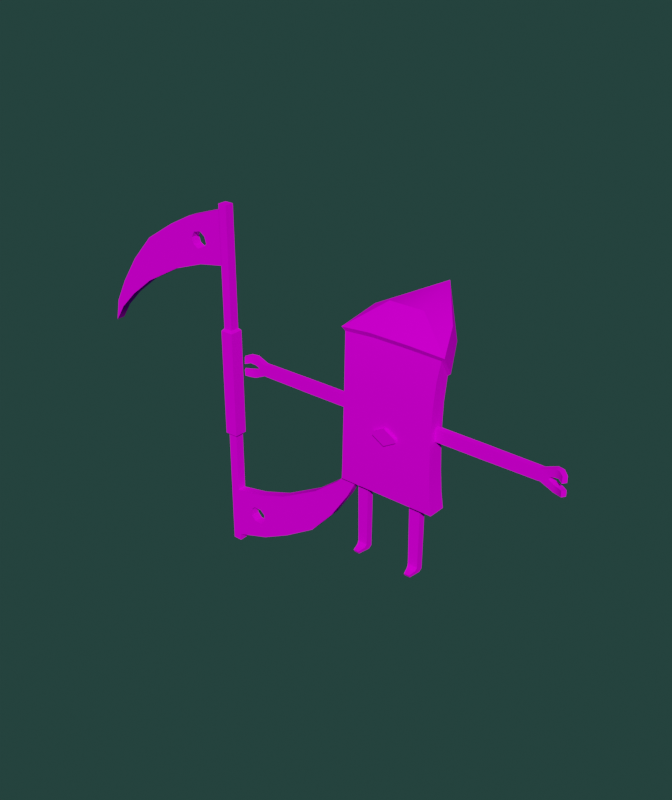 # Source: Wind_5_B.blend  (saved by Blender 4.3.34; exported with 4.5.12 LTS)
import bpy
from mathutils import Matrix  # noqa: F401  (used for matrix-valued properties, if any)

bpy.ops.wm.read_factory_settings(use_empty=True)
scene = bpy.context.scene
scene.name = 'Scene'

# ---- collections
col_wind_5_b = bpy.data.collections.new('Wind_5_B'); scene.collection.children.link(col_wind_5_b)

# ---- images (referenced by path relative to the original .blend; pixels are not part of the script)
import os
ASSET_DIR = os.environ.get("B2B_ASSET_DIR", "")  # directory of the original .blend (textures are referenced by path, not embedded)
HERE = os.path.dirname(os.path.abspath(__file__))  # packed textures are extracted next to this script under _unpacked/

def load_image(name, relpath, width, height, colorspace="sRGB"):
    """Load a texture the original file referenced (path relative to the .blend, or extracted next to this script)."""
    p = next((c for c in (os.path.join(HERE, relpath), os.path.join(ASSET_DIR, relpath)) if relpath and os.path.exists(c)), "")
    if p:
        img = bpy.data.images.load(p, check_existing=True)
        img.name = name
    else:  # same state as the original file: an image datablock whose file is absent (Cycles renders it pink)
        img = bpy.data.images.new(name, width, height)
        img.source = "FILE"
        img.filepath = "//" + (relpath or name)
    img.colorspace_settings.name = colorspace
    return img
img_wind_5_b = load_image('Wind_5_B', 'Wind_5_B.png', 1024, 1024, 'sRGB')

# ---- materials (node trees are filled in below, after node groups)
mat_wind_5_b = bpy.data.materials.new('Wind_5_B')

# ---- node groups
ng_smooth_by_angle_001 = bpy.data.node_groups.new('Smooth by Angle.001', 'GeometryNodeTree')
_s = ng_smooth_by_angle_001.interface.new_socket(name='Mesh', in_out='OUTPUT', socket_type='NodeSocketGeometry')
_s = ng_smooth_by_angle_001.interface.new_socket(name='Mesh', in_out='INPUT', socket_type='NodeSocketGeometry')
_s = ng_smooth_by_angle_001.interface.new_socket(name='Angle', in_out='INPUT', socket_type='NodeSocketFloat')
_s.subtype = 'ANGLE'
_s.default_value = 0.5236
_s.min_value = 0.0
_s.max_value = 3.142
_s.description = 'Maximum face angle for smooth edges'
_s = ng_smooth_by_angle_001.interface.new_socket(name='Ignore Sharpness', in_out='INPUT', socket_type='NodeSocketBool')
_s.force_non_field = True
ng_smooth_by_angle_001.description = 'Set the sharpness of mesh edges based on the angle between the neighboring faces'
ng_smooth_by_angle_001.is_modifier = True
_N = ng_smooth_by_angle_001.nodes; _L = ng_smooth_by_angle_001.links
n0 = _N.new('GeometryNodeSetShadeSmooth'); n0.name = 'Set Shade Smooth'; n0.location = (120, -80)
n0.domain = 'EDGE'
n1 = _N.new('GeometryNodeSetShadeSmooth'); n1.name = 'Set Shade Smooth.001'; n1.location = (300, -80)
n2 = _N.new('NodeGroupOutput'); n2.name = 'Group Output'; n2.location = (480, -80)
n3 = _N.new('GeometryNodeInputMeshEdgeAngle'); n3.name = 'Edge Angle'; n3.location = (-440, -240)
n4 = _N.new('NodeGroupInput'); n4.name = 'Group Input'; n4.location = (-80, -80)
n5 = _N.new('GeometryNodeInputEdgeSmooth'); n5.name = 'Is Edge Smooth'; n5.location = (-260, -120)
n6 = _N.new('GeometryNodeInputShadeSmooth'); n6.name = 'Is Shade Smooth'; n6.location = (-440, -397)
n7 = _N.new('FunctionNodeCompare'); n7.name = 'Compare'; n7.location = (-260, -260)
n7.operation = 'LESS_EQUAL'
n7.inputs[6].default_value = (0.0, 0.0, 0.0, 0.0)
n7.inputs[7].default_value = (0.0, 0.0, 0.0, 0.0)
n8 = _N.new('FunctionNodeBooleanMath'); n8.name = 'Boolean Math.001'; n8.location = (-80, -260)
n9 = _N.new('NodeGroupInput'); n9.name = 'Group Input.001'; n9.location = (-440, -329)
n10 = _N.new('NodeGroupInput'); n10.name = 'Group Input.002'; n10.location = (-259, -189)
n11 = _N.new('FunctionNodeBooleanMath'); n11.name = 'Boolean Math'; n11.location = (-80, -149)
n11.operation = 'OR'
n12 = _N.new('FunctionNodeBooleanMath'); n12.name = 'Boolean Math.002'; n12.location = (-260, -380)
n12.operation = 'OR'
n13 = _N.new('NodeGroupInput'); n13.name = 'Group Input.003'; n13.location = (-440, -460)
_L.new(n3.outputs[0], n7.inputs[0])
_L.new(n1.outputs[0], n2.inputs[0])
_L.new(n9.outputs[1], n7.inputs[1])
_L.new(n7.outputs[0], n8.inputs[0])
_L.new(n4.outputs[0], n0.inputs[0])
_L.new(n0.outputs[0], n1.inputs[0])
_L.new(n8.outputs[0], n0.inputs[2])
_L.new(n10.outputs[2], n11.inputs[1])
_L.new(n5.outputs[0], n11.inputs[0])
_L.new(n11.outputs[0], n0.inputs[1])
_L.new(n13.outputs[2], n12.inputs[1])
_L.new(n6.outputs[0], n12.inputs[0])
_L.new(n12.outputs[0], n8.inputs[1])
n2.is_active_output = True

# ---- material node trees
mat_wind_5_b.use_nodes = True; mat_wind_5_b.node_tree.nodes.clear()
_N = mat_wind_5_b.node_tree.nodes; _L = mat_wind_5_b.node_tree.links
n0 = _N.new('ShaderNodeBsdfPrincipled'); n0.name = 'Principled BSDF'; n0.location = (10, 300)
n0.distribution = 'GGX'
n0.subsurface_method = 'RANDOM_WALK_SKIN'
n0.inputs[3].default_value = 1.45
n0.inputs[13].default_value = 0.0
n0.inputs[27].default_value = (0.0, 0.0, 0.0, 1.0)
n1 = _N.new('ShaderNodeOutputMaterial'); n1.name = 'Material Output'; n1.location = (300, 300)
n2 = _N.new('ShaderNodeTexImage'); n2.name = 'Image Texture.001'; n2.location = (-621, 213)
n2.image = img_wind_5_b
_L.new(n0.outputs[0], n1.inputs[0])
_L.new(n2.outputs[0], n0.inputs[0])
n1.is_active_output = True

# ---- world
world_world = bpy.data.worlds.new('World'); scene.world = world_world
world_world.use_nodes = True; world_world.node_tree.nodes.clear()
_N = world_world.node_tree.nodes; _L = world_world.node_tree.links
n0 = _N.new('ShaderNodeOutputWorld'); n0.name = 'World Output'; n0.location = (300, 300)
n1 = _N.new('ShaderNodeBackground'); n1.name = 'Background'; n1.location = (10, 300)
n1.inputs[0].default_value = (0.01692, 0.04644, 0.04033, 1.0)
_L.new(n1.outputs[0], n0.inputs[0])
n0.is_active_output = True
world_world.color = (0.05088, 0.05088, 0.05088)
world_world.use_sun_shadow = False
world_world.sun_shadow_jitter_overblur = 0.0

# ---- meshes
me_wind_5_b = bpy.data.meshes.new('Wind_5_B')
me_wind_5_b.from_pydata([(6.635, -2.641, 0.05422), (7.986, -2.595, 0.05422), (5.9, 1.147, 9.306), (5.881, 1.147, 10.76), (8.558, 1.244, 10.76), (8.539, 1.243, 9.306), (8.452, 1.24, 0.7622), (8.371, 0.5262, 0.05422), (6.114, 0.4496, 0.05422), (5.987, 1.15, 0.7622), (8.568, -0.576, 10.96), (6.648, -3.017, 0.7079), (7.976, -2.973, 0.7079), (5.91, -0.6729, 9.107), (8.544, -0.5769, 9.107), (5.886, -0.6738, 10.96), (6.153, -1.19, 1.119), (8.345, -1.126, 1.119), (5.994, -0.6698, 1.785), (8.459, -0.58, 1.785), (8.556, -0.5764, 10.03), (5.898, -0.6734, 10.03), (8.548, 1.244, 10.01), (5.891, 1.147, 10.01), (-6.635, -2.641, 0.05422), (-7.986, -2.595, 0.05422), (-5.9, 1.147, 9.306), (-5.881, 1.147, 10.76), (-8.558, 1.244, 10.76), (-8.539, 1.243, 9.306), (-8.452, 1.24, 0.7622), (-8.371, 0.5262, 0.05422), (-6.114, 0.4496, 0.05422), (-5.987, 1.15, 0.7622), (-8.568, -0.576, 10.96), (-6.648, -3.017, 0.7079), (-7.976, -2.973, 0.7079), (-5.91, -0.6729, 9.107), (-8.544, -0.5769, 9.107), (-5.886, -0.6738, 10.96), (-6.153, -1.19, 1.119), (-8.345, -1.126, 1.119), (-5.994, -0.6698, 1.785), (-8.459, -0.58, 1.785), (-8.556, -0.5764, 10.03), (-5.898, -0.6734, 10.03), (-8.548, 1.244, 10.01), (-5.891, 1.147, 10.01), (-12.36, 2.398, 18.05), (12.6, 2.41, 18.05), (12.57, -0.7797, 54.59), (-4.96, -0.5943, 54.72), (-12.35, -2.083, 18.06), (4.504, -2.083, 18.05), (12.56, -2.083, 18.05), (-4.905, -2.083, 18.06), (12.09, 2.485, 49.99), (-12.52, -0.7951, 54.32), (4.494, 1.855, 33.33), (4.49, 1.87, 38.75), (-4.922, 1.855, 33.31), (-4.904, 2.388, 18.05), (4.493, -2.345, 33.38), (-4.923, -2.345, 33.35), (4.461, -0.7808, 54.79), (4.508, 2.39, 18.05), (12.07, -1.459, 50.1), (-12.07, -1.459, 50.09), (4.479, -2.164, 38.74), (4.459, -1.459, 50.1), (-4.927, -1.459, 50.11), (-4.926, -2.164, 38.75), (-4.928, 2.513, 49.99), (-12.07, 2.497, 49.97), (-9.988, 8.94, 54.83), (4.485, 2.473, 50.09), (-4.923, 1.87, 38.74), (9.78, 8.895, 54.93), (-11.72, 1.87, 38.74), (-11.74, 1.855, 33.36), (-11.72, -2.164, 38.78), (-11.74, -2.345, 33.37), (11.72, 1.87, 38.76), (11.77, 1.855, 33.45), (11.76, -2.345, 33.48), (11.71, -2.164, 38.82), (-11.78, 2.014, 44.03), (-4.927, -1.957, 44.03), (4.468, -1.957, 44.03), (-11.78, -1.957, 44.1), (11.76, -1.957, 44.05), (11.77, 2.014, 43.96), (4.487, 2.014, 43.97), (-4.925, 2.014, 43.95), (11.9, 1.982, 27.71), (12.16, 2.162, 22.37), (12.15, -2.28, 22.37), (11.9, -2.375, 27.72), (-4.915, -2.375, 27.69), (-4.908, -2.28, 22.39), (-11.84, -2.375, 27.7), (-12.03, -2.28, 22.39), (4.511, -2.28, 22.39), (4.505, -2.375, 27.7), (-12.04, 2.162, 22.41), (-11.84, 1.982, 27.71), (4.497, 1.982, 27.7), (4.501, 2.162, 22.39), (-4.918, 2.162, 22.42), (-4.921, 1.982, 27.7), (8.623, 1.193, 17.97), (5.816, 1.096, 17.97), (8.629, -0.6203, 17.97), (5.825, -0.7193, 17.97), (-8.623, 1.193, 17.97), (-5.816, 1.096, 17.97), (-8.629, -0.6203, 17.97), (-5.825, -0.7193, 17.97), (-11.61, 0.7673, 38.69), (-37.08, -0.6288, 35.79), (-26.49, -0.6288, 35.67), (-37.08, -0.6288, 38.54), (-26.49, -0.6288, 38.65), (-38.94, -0.6288, 37.44), (-38.94, -0.6288, 36.88), (-39.98, -0.6288, 39.72), (-39.98, -0.6288, 37.8), (-40.05, -0.6288, 34.44), (-40.05, -0.6288, 36.21), (-42.37, -1.689, 39.43), (-42.37, -1.781, 37.82), (-42.44, -1.694, 34.72), (-42.44, -1.786, 36.21), (-37.13, 0.7673, 38.54), (-26.54, 0.7673, 38.65), (-26.54, 0.7673, 35.67), (-37.13, 0.7673, 35.79), (-38.99, 0.7673, 37.44), (-38.99, 0.7673, 36.88), (-40.08, 0.7673, 39.72), (-40.08, 0.7673, 37.8), (-40.16, 0.7673, 36.21), (-40.16, 0.7673, 34.44), (-43.03, -0.8805, 39.37), (-43.03, -0.8805, 37.85), (-43.1, -0.8805, 36.18), (-43.1, -0.8805, 34.77), (-11.57, -0.6288, 38.68), (-11.57, -0.6288, 35.64), (-11.61, 0.7673, 35.64), (-24.2, -0.6288, 35.64), (-24.2, -0.6288, 38.68), (-24.24, 0.7673, 38.68), (-24.24, 0.7673, 35.64), (-41.19, -0.9243, 39.86), (-41.19, -0.9701, 38.09), (-41.7, 0.2418, 39.83), (-41.7, 0.2418, 38.11), (-41.26, -0.9746, 36.01), (-41.26, -0.9288, 34.38), (-41.78, 0.2418, 35.99), (-41.78, 0.2418, 34.41), (-25.34, -0.6288, 35.66), (-25.39, 0.7673, 35.66), (-25.34, -0.6288, 38.67), (-25.39, 0.7673, 38.67), (-36.36, -0.6288, 38.59), (-36.36, -0.6288, 35.73), (-36.41, 0.7673, 38.59), (-36.41, 0.7673, 35.73), (11.61, 0.7673, 38.69), (37.08, -0.6288, 35.79), (26.49, -0.6288, 35.67), (37.08, -0.6288, 38.54), (26.49, -0.6288, 38.65), (38.94, -0.6288, 37.44), (38.94, -0.6288, 36.88), (39.98, -0.6288, 39.72), (39.98, -0.6288, 37.8), (40.05, -0.6288, 34.44), (40.05, -0.6288, 36.21), (42.37, -1.689, 39.43), (42.37, -1.781, 37.82), (42.44, -1.694, 34.72), (42.44, -1.786, 36.21), (37.13, 0.7673, 38.54), (26.54, 0.7673, 38.65), (26.54, 0.7673, 35.67), (37.13, 0.7673, 35.79), (38.99, 0.7673, 37.44), (38.99, 0.7673, 36.88), (40.08, 0.7673, 39.72), (40.08, 0.7673, 37.8), (40.16, 0.7673, 36.21), (40.16, 0.7673, 34.44), (43.03, -0.8805, 39.37), (43.03, -0.8805, 37.85), (43.1, -0.8805, 36.18), (43.1, -0.8805, 34.77), (11.57, -0.6288, 38.68), (11.57, -0.6288, 35.64), (11.61, 0.7673, 35.64), (24.2, -0.6288, 35.64), (24.2, -0.6288, 38.68), (24.24, 0.7673, 38.68), (24.24, 0.7673, 35.64), (41.19, -0.9243, 39.86), (41.19, -0.9701, 38.09), (41.7, 0.2418, 39.83), (41.7, 0.2418, 38.11), (41.26, -0.9746, 36.01), (41.26, -0.9288, 34.38), (41.78, 0.2418, 35.99), (41.78, 0.2418, 34.41), (25.34, -0.6288, 35.66), (25.39, 0.7673, 35.66), (25.34, -0.6288, 38.67), (25.39, 0.7673, 38.67), (36.36, -0.6288, 38.59), (36.36, -0.6288, 35.73), (36.41, 0.7673, 38.59), (36.41, 0.7673, 35.73), (-3.062, -2.998, 33.09), (3.062, -2.998, 33.09), (-3.062, -2.998, 33.86), (3.062, -2.998, 33.86), (0.0, -2.303, 31.32), (0.0, -2.303, 35.63), (3.062, -2.303, 33.86), (3.062, -2.303, 33.09), (0.0, -2.998, 31.32), (0.0, -2.998, 35.63), (-3.062, -2.303, 33.09), (-3.062, -2.303, 33.86), (-3.062, 2.547, 33.86), (3.062, 2.547, 33.86), (-3.062, 2.547, 33.09), (3.062, 2.547, 33.09), (0.0, 1.852, 35.63), (0.0, 1.852, 31.32), (3.062, 1.852, 33.09), (3.062, 1.852, 33.86), (0.0, 2.547, 35.63), (0.0, 2.547, 31.32), (-3.062, 1.852, 33.86), (-3.062, 1.852, 33.09), (7.175, 6.62, 49.76), (-7.617, 6.684, 49.6), (-4.77, 4.457, 61.71), (4.272, 4.278, 61.78), (-0.2353, 20.19, 62.81), (-10.28, 6.613, 58.99), (10.06, 6.515, 59.24), (-5.547, -1.325, 56.0), (5.049, -1.535, 56.08), (-13.41, -1.036, 55.18), (-12.52, 2.976, 50.32), (12.53, 2.963, 50.35), (13.44, -1.026, 55.45), (4.645, 9.513, 53.89), (-5.977, 9.537, 53.84), (-6.96, 10.56, 41.53), (-1.267, 4.941, 49.55), (-0.1504, 4.988, 49.19), (-1.667, 2.624, 48.59), (0.04747, 4.194, 48.75), (-2.679, 3.647, 49.42), (-2.481, 2.854, 48.98), (-1.792, 3.328, 50.1), (-7.01, 5.638, 47.36), (-0.9113, 4.135, 50.18), (-3.416, 8.929, 47.68), (-0.5116, 7.637, 44.36), (0.01501, 3.521, 50.0), (-1.054, 2.542, 49.9), (-4.874, 3.642, 43.97), (-6.726, 3.922, 45.59), (-1.615, 2.759, 49.99), (-0.7954, 9.353, 46.13), (-0.1619, 4.09, 50.12), (7.254, 9.148, 43.09), (3.07, 2.786, 48.38), (-0.07796, 4.821, 47.62), (0.1653, 5.821, 48.27), (3.313, 3.786, 49.03), (1.177, 6.018, 48.95), (2.059, 2.588, 47.7), (1.11, 2.758, 49.9), (4.25, 3.335, 44.7), (0.181, 3.78, 49.91), (0.6701, 7.024, 44.55), (2.261, 8.697, 47.67), (0.9482, 4.476, 50.03), (1.877, 3.454, 50.02), (5.84, 5.008, 47.83), (5.688, 3.508, 46.29), (1.66, 2.922, 49.96), (0.8219, 8.523, 46.08), (0.3977, 4.312, 49.97), (-49.26, -1.242, -14.4), (-49.26, -1.242, 75.36), (-49.26, 1.06, -14.4), (-49.26, 1.06, 75.36), (-46.96, -1.242, -14.4), (-46.96, -1.242, 75.36), (-46.96, 1.06, -14.4), (-46.96, 1.06, 75.36), (-49.78, -1.763, 16.73), (-49.78, -1.763, 44.22), (-46.44, -1.763, 44.22), (-46.44, -1.763, 16.73), (-49.26, -1.242, 44.78), (-49.26, -1.242, 16.18), (-49.26, 1.06, 16.18), (-49.26, 1.06, 44.78), (-46.96, 1.06, 16.18), (-46.96, 1.06, 44.78), (-46.96, -1.242, 16.18), (-46.96, -1.242, 44.78), (-46.44, 1.581, 16.73), (-46.44, 1.581, 44.22), (-49.78, 1.581, 16.73), (-49.78, 1.581, 44.22), (-58.19, -1.242, 63.79), (-54.4, 1.06, 66.49), (-53.94, 1.06, 64.88), (-53.94, -1.242, 64.88), (-54.4, -1.242, 66.49), (-56.11, -1.242, 59.36), (-49.22, 1.06, 66.96), (-49.22, -1.242, 66.96), (-64.77, 1.06, 56.29), (-64.77, -1.242, 56.29), (-65.61, -1.242, 67.21), (-65.61, 1.06, 67.21), (-49.22, 1.06, 60.58), (-49.22, 1.06, 73.91), (-49.22, -1.242, 60.58), (-49.22, -1.242, 73.91), (-57.93, -1.242, 66.95), (-57.93, 1.06, 66.95), (-79.98, 1.06, 55.2), (-79.98, -1.242, 55.2), (-89.05, 1.06, 36.41), (-87.9, 1.06, 42.09), (-89.05, -1.242, 36.41), (-87.9, -1.242, 42.09), (-74.97, 1.06, 50.66), (-41.68, -1.242, -2.28), (-84.72, 1.06, 48.14), (-74.97, -1.242, 50.66), (-84.72, -1.242, 48.14), (-56.78, 1.06, 63.04), (-73.86, 1.06, 62.0), (-56.78, -1.242, 63.04), (-73.86, -1.242, 62.0), (-55.81, 1.06, 67.46), (-55.81, -1.242, 67.46), (-54.67, 1.06, 63.59), (-41.68, 1.06, -2.28), (-54.67, -1.242, 63.59), (-41.42, -1.242, -6.298), (-41.42, 1.06, -6.298), (-22.32, -1.242, -0.7175), (-39.5, -1.242, -2.169), (-22.32, 1.06, -0.7175), (-39.5, 1.06, -2.169), (-11.31, -1.242, 13.36), (-21.21, -1.242, 10.62), (-11.31, 1.06, 13.36), (-21.21, 1.06, 10.62), (-8.277, -1.242, 19.2), (-7.129, -1.242, 24.87), (-8.277, 1.06, 19.2), (-7.129, 1.06, 24.87), (-16.2, -1.242, 6.08), (-16.2, 1.06, 6.08), (-39.24, 1.06, -6.228), (-39.24, -1.242, -6.228), (-46.96, -1.242, -12.63), (-46.96, -1.242, 0.7022), (-46.96, 1.06, -12.63), (-46.96, 1.06, 0.7022), (-30.58, 1.06, -5.929), (-30.58, -1.242, -5.929), (-31.41, -1.242, 4.993), (-31.41, 1.06, 4.993), (-46.96, -1.242, -5.058), (-46.96, 1.06, -5.058), (-39.38, -1.242, 2.219), (-42.6, -1.242, -5.069), (-42.66, -1.242, -3.391), (-42.66, 1.06, -3.391), (-42.6, 1.06, -5.069), (-38.27, -1.242, -3.179), (-38.24, -1.242, -4.864), (-38.24, 1.06, -4.864), (-38.27, 1.06, -3.179), (-39.38, 1.06, 2.219), (-38.12, 1.06, -9.773), (-38.12, -1.242, -9.773), (-14.44, 1.06, 15.95), (-14.44, -1.242, 15.95), (-58.64, -1.242, 65.42), (-58.64, 1.06, 65.42), (-58.19, 1.06, 63.79), (-56.11, 1.06, 59.36), (-59.28, 1.06, 70.49), (-59.28, -1.242, 70.49), (-81.54, 1.06, 45.5), (-81.54, -1.242, 45.5), (-86.22, -1.242, 40.78), (-86.22, 1.06, 40.78), (-9.953, -1.242, 20.38), (-9.953, 1.06, 20.38), (-49.78, 1.581, 23.99), (-49.78, 1.581, 23.21), (-49.78, 1.581, 30.87), (-49.78, 1.581, 30.08), (-49.78, 1.581, 37.74), (-49.78, 1.581, 36.96), (-46.44, 1.581, 23.99), (-46.44, 1.581, 23.21), (-46.44, 1.581, 30.87), (-46.44, 1.581, 30.08), (-46.44, 1.581, 37.74), (-46.44, 1.581, 36.96), (-46.44, -1.763, 23.99), (-46.44, -1.763, 23.21), (-46.44, -1.763, 30.87), (-46.44, -1.763, 30.08), (-46.44, -1.763, 37.74), (-46.44, -1.763, 36.96), (-49.78, -1.763, 36.96), (-49.78, -1.763, 37.74), (-49.78, -1.763, 30.08), (-49.78, -1.763, 30.87), (-49.78, -1.763, 23.21), (-49.78, -1.763, 23.99)], [], [(2, 5, 6, 9), (111, 110, 4, 3), (20, 10, 15, 21), (17, 19, 18, 16), (7, 1, 0, 8), (14, 20, 21, 13), (13, 18, 19, 14), (113, 15, 10, 112), (17, 16, 11, 12), (23, 3, 4, 22), (2, 23, 22, 5), (4, 10, 20, 22), (8, 9, 6, 7), (1, 12, 11, 0), (7, 17, 12, 1), (6, 19, 17, 7), (5, 14, 19, 6), (22, 20, 14, 5), (110, 112, 10, 4), (21, 15, 3, 23), (9, 18, 13, 2), (2, 13, 21, 23), (8, 16, 18, 9), (0, 11, 16, 8), (26, 33, 30, 29), (115, 27, 28, 114), (44, 45, 39, 34), (41, 40, 42, 43), (31, 32, 24, 25), (38, 37, 45, 44), (37, 38, 43, 42), (117, 116, 34, 39), (41, 36, 35, 40), (47, 46, 28, 27), (26, 29, 46, 47), (28, 46, 44, 34), (32, 31, 30, 33), (25, 24, 35, 36), (31, 25, 36, 41), (30, 31, 41, 43), (29, 30, 43, 38), (46, 29, 38, 44), (114, 28, 34, 116), (45, 47, 27, 39), (33, 26, 37, 42), (26, 47, 45, 37), (32, 33, 42, 40), (24, 32, 40, 35), (93, 76, 78, 86), (92, 93, 72, 75), (92, 75, 56, 91), (58, 106, 109, 60), (85, 68, 62, 84), (98, 103, 62, 63), (63, 71, 80, 81), (96, 54, 49, 95), (58, 59, 82, 83), (69, 64, 51, 70), (48, 104, 108, 61), (55, 53, 102, 99), (79, 105, 100, 81), (62, 68, 71, 63), (108, 107, 65, 61), (99, 101, 52, 55), (62, 103, 97, 84), (63, 81, 100, 98), (87, 88, 69, 70), (89, 87, 70, 67), (88, 90, 66, 69), (50, 64, 69, 66), (60, 76, 59, 58), (49, 65, 107, 95), (76, 60, 79, 78), (67, 57, 73), (86, 89, 67, 73), (104, 48, 52, 101), (109, 105, 79, 60), (49, 54, 53, 65), (55, 61, 65, 53), (102, 53, 54, 96), (56, 50, 66), (90, 85, 82, 91), (94, 106, 58, 83), (82, 85, 84, 83), (79, 81, 80, 78), (51, 57, 67, 70), (66, 90, 91, 56), (78, 80, 89, 86), (68, 85, 90, 88), (80, 71, 87, 89), (71, 68, 88, 87), (59, 92, 91, 82), (59, 76, 93, 92), (72, 93, 86, 73), (107, 108, 109, 106), (108, 104, 105, 109), (95, 107, 106, 94), (103, 98, 99, 102), (97, 103, 102, 96), (98, 100, 101, 99), (104, 101, 100, 105), (96, 95, 94, 97), (94, 83, 84, 97), (61, 55, 52, 48), (3, 15, 113, 111), (27, 115, 117, 39), (111, 113, 112, 110), (121, 123, 124, 119), (167, 120, 122, 166), (121, 125, 126, 123), (124, 128, 127, 119), (159, 158, 132, 131), (155, 154, 129, 130), (133, 136, 138, 137), (169, 168, 134, 135), (147, 151, 150, 148), (133, 137, 140, 139), (138, 136, 142, 141), (161, 146, 145, 160), (157, 144, 143, 156), (163, 135, 134, 165), (164, 122, 120, 162), (149, 153, 152, 118), (162, 163, 153, 150), (167, 169, 135, 120), (119, 127, 142, 136), (159, 131, 146, 161), (131, 132, 145, 146), (158, 128, 141, 160), (128, 124, 138, 141), (123, 137, 138, 124), (123, 126, 140, 137), (155, 130, 144, 157), (130, 129, 143, 144), (154, 125, 139, 156), (125, 121, 133, 139), (166, 168, 133, 121), (164, 165, 134, 122), (153, 149, 148, 150), (129, 154, 156, 143), (126, 155, 157, 140), (140, 157, 156, 139), (126, 125, 154, 155), (132, 158, 160, 145), (127, 159, 161, 142), (142, 161, 160, 141), (127, 128, 158, 159), (151, 152, 165, 164), (120, 135, 163, 162), (151, 164, 162, 150), (153, 163, 165, 152), (118, 152, 151, 147), (122, 134, 168, 166), (119, 136, 169, 167), (136, 133, 168, 169), (119, 167, 166, 121), (173, 171, 176, 175), (219, 218, 174, 172), (173, 175, 178, 177), (176, 171, 179, 180), (211, 183, 184, 210), (207, 182, 181, 206), (185, 189, 190, 188), (221, 187, 186, 220), (200, 202, 203, 199), (185, 191, 192, 189), (190, 193, 194, 188), (213, 212, 197, 198), (209, 208, 195, 196), (215, 217, 186, 187), (216, 214, 172, 174), (170, 204, 205, 201), (214, 202, 205, 215), (219, 172, 187, 221), (171, 188, 194, 179), (211, 213, 198, 183), (183, 198, 197, 184), (210, 212, 193, 180), (180, 193, 190, 176), (175, 176, 190, 189), (175, 189, 192, 178), (207, 209, 196, 182), (182, 196, 195, 181), (206, 208, 191, 177), (177, 191, 185, 173), (218, 173, 185, 220), (216, 174, 186, 217), (200, 201, 205, 202), (181, 195, 208, 206), (178, 192, 209, 207), (192, 191, 208, 209), (178, 207, 206, 177), (184, 197, 212, 210), (179, 194, 213, 211), (194, 193, 212, 213), (179, 211, 210, 180), (203, 216, 217, 204), (172, 214, 215, 187), (203, 202, 214, 216), (205, 204, 217, 215), (199, 203, 204, 170), (174, 218, 220, 186), (171, 219, 221, 188), (188, 221, 220, 185), (171, 173, 218, 219), (227, 233, 232, 226), (228, 227, 226, 229), (225, 223, 230, 231), (231, 230, 222, 224), (231, 224, 233, 227), (222, 230, 226, 232), (230, 223, 229, 226), (223, 225, 228, 229), (225, 231, 227, 228), (224, 222, 232, 233), (239, 245, 244, 238), (240, 239, 238, 241), (237, 235, 242, 243), (243, 242, 234, 236), (243, 236, 245, 239), (234, 242, 238, 244), (242, 235, 241, 238), (235, 237, 240, 241), (237, 243, 239, 240), (236, 234, 244, 245), (253, 254, 249, 248), (75, 72, 247, 246), (248, 249, 250), (251, 248, 250), (252, 77, 250), (249, 252, 250), (74, 251, 250), (258, 257, 77, 252), (256, 255, 251, 74), (247, 74, 260), (250, 260, 74), (51, 64, 254, 253), (57, 51, 253, 255), (73, 57, 255, 256), (50, 56, 257, 258), (64, 50, 258, 254), (254, 258, 249), (255, 248, 251), (73, 256, 247, 72), (56, 75, 246, 257), (257, 246, 77), (74, 247, 256), (260, 250, 259), (259, 250, 77), (260, 259, 246, 247), (246, 259, 77), (261, 276, 269), (261, 278, 272), (261, 269, 271), (261, 272, 275), (270, 279, 263, 262), (261, 275, 276), (261, 271, 278), (267, 266, 269, 276), (265, 264, 275, 272), (263, 265, 272, 278), (266, 262, 271, 269), (264, 267, 276, 275), (262, 263, 278, 271), (274, 277, 267, 264), (268, 270, 262, 266), (279, 273, 265, 263), (273, 274, 264, 265), (277, 268, 266, 267), (280, 295, 288), (280, 297, 291), (296, 287, 286, 281), (280, 288, 290), (292, 293, 284, 285), (298, 292, 285, 283), (287, 289, 282, 286), (293, 296, 281, 284), (280, 291, 294), (280, 294, 295), (280, 290, 297), (281, 286, 288, 295), (285, 284, 294, 291), (283, 285, 291, 297), (286, 282, 290, 288), (284, 281, 295, 294), (282, 283, 297, 290), (289, 298, 283, 282), (248, 255, 253), (249, 258, 252), (317, 312, 299, 303), (430, 435, 438, 427), (301, 305, 303, 299), (306, 302, 300, 304), (314, 302, 306, 316), (317, 315, 319, 310), (314, 316, 320, 322), (311, 314, 322, 308), (318, 311, 308, 309), (424, 430, 427, 421), (420, 426, 423, 417), (418, 424, 421, 415), (313, 312, 307, 321), (315, 313, 321, 319), (316, 318, 309, 320), (312, 317, 310, 307), (306, 304, 318, 316), (311, 300, 302, 314), (318, 304, 300, 311), (347, 350, 410, 409), (357, 356, 324, 327), (326, 327, 324, 325), (305, 315, 317, 303), (312, 313, 301, 299), (301, 313, 315, 305), (326, 325, 358, 360), (404, 403, 323, 405), (339, 357, 338, 408), (340, 404, 334, 407), (354, 328, 337, 360), (335, 337, 328, 406), (328, 354, 323, 332), (356, 340, 407, 336), (326, 330, 327), (324, 329, 325), (332, 323, 403, 333), (331, 334, 404, 405), (357, 327, 330, 338), (358, 325, 329, 335), (326, 360, 337, 330), (332, 333, 355), (334, 331, 353), (352, 358, 335, 406), (338, 336, 407, 408), (405, 323, 354, 352), (408, 333, 403, 339), (405, 352, 406, 331), (408, 407, 334, 333), (406, 328, 332, 331), (332, 355, 342, 350), (355, 353, 341, 342), (353, 331, 347, 341), (331, 332, 350, 347), (411, 346, 345), (412, 411, 345, 343), (344, 412, 343), (345, 346, 344, 343), (342, 341, 349, 351), (402, 367, 371, 413), (339, 340, 356, 357), (333, 334, 353, 355), (347, 409, 349, 341), (358, 352, 354, 360), (324, 356, 336, 329), (340, 339, 403, 404), (377, 378, 395, 396), (393, 362, 381, 388), (359, 366, 364, 348), (370, 401, 369, 376), (384, 383, 365, 363), (378, 377, 362, 361), (375, 376, 369, 367), (372, 371, 373, 374), (373, 414, 374), (414, 413, 372, 374), (413, 371, 372), (386, 385, 368, 370), (365, 386, 370, 376), (363, 365, 376, 375), (385, 363, 375, 368), (398, 389, 385, 386), (400, 399, 383, 384), (397, 366, 398, 386), (400, 384, 395, 378), (397, 394, 364, 366), (379, 381, 399, 400), (366, 359, 382, 398), (383, 386, 365), (385, 384, 363), (391, 348, 380, 387), (359, 392, 388, 382), (361, 390, 387, 379), (386, 383, 396, 397), (385, 394, 395, 384), (393, 388, 392), (391, 387, 390), (362, 377, 399, 381), (389, 364, 394, 385), (382, 380, 389, 398), (364, 389, 380, 348), (377, 396, 383, 399), (378, 361, 379, 400), (396, 395, 394, 397), (391, 392, 359, 348), (391, 390, 393, 392), (361, 362, 393, 390), (370, 368, 402, 401), (367, 402, 368, 375), (351, 410, 350, 342), (351, 349, 344, 346), (349, 409, 412, 344), (409, 410, 411, 412), (410, 351, 346, 411), (401, 402, 413, 414), (369, 401, 414, 373), (367, 369, 373, 371), (422, 428, 310, 319), (322, 320, 425, 419), (416, 422, 319, 321), (308, 322, 419, 434), (433, 420, 417, 436), (435, 418, 415, 438), (428, 437, 307, 310), (320, 309, 431, 425), (426, 432, 429, 423), (309, 308, 434, 431), (432, 433, 436, 429), (420, 433, 434, 419), (418, 435, 436, 417), (416, 437, 438, 415), (426, 420, 419, 425), (424, 418, 417, 423), (422, 416, 415, 421), (432, 426, 425, 431), (430, 424, 423, 429), (428, 422, 421, 427), (433, 432, 431, 434), (435, 430, 429, 436), (437, 428, 427, 438), (437, 416, 321, 307), (117, 115, 114, 116), (200, 199, 170, 201), (147, 148, 149, 118)])
me_wind_5_b.polygons.foreach_set('use_smooth', [True] * 432)
_uv = me_wind_5_b.uv_layers.new(name='UVMap')
_uv.uv.foreach_set('vector', [0.9724, 0.8245, 0.9461, 0.8236, 0.9546, 0.723, 0.9778, 0.722, 0.9712, 0.8946, 0.9438, 0.8939, 0.9456, 0.838, 0.9721, 0.8389, 0.9279, 0.8303, 0.9277, 0.8394, 0.9014, 0.8386, 0.9018, 0.8295, 0.9323, 0.7118, 0.9331, 0.7225, 0.902, 0.7198, 0.9041, 0.7096, 0.954, 0.7141, 0.9563, 0.6834, 0.9696, 0.6823, 0.9761, 0.7123, 0.9282, 0.8211, 0.9279, 0.8303, 0.9018, 0.8295, 0.9021, 0.8203, 0.9021, 0.8203, 0.902, 0.7198, 0.9331, 0.7225, 0.9282, 0.8211, 0.8988, 0.8925, 0.9014, 0.8386, 0.9277, 0.8394, 0.9261, 0.8936, 0.9323, 0.7118, 0.9041, 0.7096, 0.9137, 0.6921, 0.9249, 0.6919, 0.9722, 0.8314, 0.9721, 0.8389, 0.9456, 0.838, 0.9458, 0.8306, 0.9724, 0.8245, 0.9722, 0.8314, 0.9458, 0.8306, 0.9461, 0.8236, 0.9456, 0.838, 0.9277, 0.8394, 0.9279, 0.8303, 0.9458, 0.8306, 0.9761, 0.7123, 0.9778, 0.722, 0.9546, 0.723, 0.954, 0.7141, 0.925, 0.6855, 0.9249, 0.6919, 0.9137, 0.6921, 0.9136, 0.6857, 0.954, 0.7141, 0.9323, 0.7118, 0.9249, 0.6919, 0.9316, 0.6913, 0.9546, 0.723, 0.9331, 0.7225, 0.9323, 0.7118, 0.954, 0.7141, 0.9461, 0.8236, 0.9282, 0.8211, 0.9331, 0.7225, 0.9546, 0.723, 0.9458, 0.8306, 0.9279, 0.8303, 0.9282, 0.8211, 0.9461, 0.8236, 0.9438, 0.8939, 0.9261, 0.8936, 0.9277, 0.8394, 0.9456, 0.838, 0.9018, 0.8295, 0.9014, 0.8386, 0.8838, 0.836, 0.884, 0.8287, 0.8804, 0.7159, 0.902, 0.7198, 0.9021, 0.8203, 0.8842, 0.8219, 0.8842, 0.8219, 0.9021, 0.8203, 0.9018, 0.8295, 0.884, 0.8287, 0.8836, 0.7082, 0.9041, 0.7096, 0.902, 0.7198, 0.8804, 0.7159, 0.9077, 0.6906, 0.9137, 0.6921, 0.9041, 0.7096, 0.8836, 0.7082, 0.9479, 0.5813, 0.9533, 0.4816, 0.976, 0.4797, 0.9757, 0.581, 0.9477, 0.6532, 0.948, 0.596, 0.9757, 0.5961, 0.9759, 0.6533, 0.9035, 0.5887, 0.9298, 0.5888, 0.9299, 0.598, 0.9034, 0.5978, 0.9041, 0.4712, 0.9315, 0.4721, 0.9323, 0.4823, 0.902, 0.4814, 0.9733, 0.4694, 0.9519, 0.4732, 0.9506, 0.4429, 0.9635, 0.4407, 0.9036, 0.5796, 0.9297, 0.5795, 0.9298, 0.5888, 0.9035, 0.5887, 0.9297, 0.5795, 0.9036, 0.5796, 0.902, 0.4814, 0.9323, 0.4823, 0.9296, 0.6532, 0.9019, 0.6526, 0.9034, 0.5978, 0.9299, 0.598, 0.9041, 0.4712, 0.9134, 0.4528, 0.9241, 0.4542, 0.9315, 0.4721, 0.948, 0.5884, 0.9757, 0.5883, 0.9757, 0.5961, 0.948, 0.596, 0.9479, 0.5813, 0.9757, 0.581, 0.9757, 0.5883, 0.948, 0.5884, 0.8857, 0.5955, 0.8858, 0.5883, 0.9035, 0.5887, 0.9034, 0.5978, 0.9519, 0.4732, 0.9733, 0.4694, 0.976, 0.4797, 0.9533, 0.4816, 0.914, 0.4466, 0.9249, 0.4481, 0.9241, 0.4542, 0.9134, 0.4528, 0.8833, 0.4706, 0.9071, 0.4515, 0.9134, 0.4528, 0.9041, 0.4712, 0.8804, 0.4783, 0.8833, 0.4706, 0.9041, 0.4712, 0.902, 0.4814, 0.8859, 0.5815, 0.8804, 0.4783, 0.902, 0.4814, 0.9036, 0.5796, 0.8858, 0.5883, 0.8859, 0.5815, 0.9036, 0.5796, 0.9035, 0.5887, 0.884, 0.6517, 0.8857, 0.5955, 0.9034, 0.5978, 0.9019, 0.6526, 0.9298, 0.5888, 0.948, 0.5884, 0.948, 0.596, 0.9299, 0.598, 0.9533, 0.4816, 0.9479, 0.5813, 0.9297, 0.5795, 0.9323, 0.4823, 0.9479, 0.5813, 0.948, 0.5884, 0.9298, 0.5888, 0.9297, 0.5795, 0.9519, 0.4732, 0.9533, 0.4816, 0.9323, 0.4823, 0.9315, 0.4721, 0.9301, 0.4533, 0.9519, 0.4732, 0.9315, 0.4721, 0.9241, 0.4542, 0.2701, 0.7109, 0.2701, 0.6574, 0.3398, 0.6574, 0.3404, 0.7117, 0.1735, 0.7111, 0.2701, 0.7109, 0.2701, 0.7731, 0.1735, 0.7741, 0.1735, 0.7111, 0.1735, 0.7741, 0.09554, 0.7731, 0.09873, 0.7109, 0.1735, 0.6019, 0.1734, 0.5441, 0.2701, 0.5442, 0.2701, 0.6016, 0.3829, 0.2672, 0.3085, 0.2659, 0.3089, 0.2108, 0.3838, 0.2122, 0.2123, 0.1521, 0.3091, 0.1524, 0.3089, 0.2108, 0.2122, 0.2102, 0.2122, 0.2102, 0.212, 0.2654, 0.1426, 0.2655, 0.1423, 0.2103, 0.3879, 0.09745, 0.3918, 0.05303, 0.4379, 0.0557, 0.4317, 0.09996, 0.1735, 0.6019, 0.1735, 0.6575, 0.09926, 0.6576, 0.09879, 0.6031, 0.3075, 0.3826, 0.3072, 0.431, 0.2107, 0.43, 0.2113, 0.3821, 0.3464, 0.4449, 0.3431, 0.4897, 0.27, 0.4899, 0.2699, 0.4449, 0.2126, 0.05312, 0.3091, 0.05321, 0.3092, 0.09776, 0.2125, 0.09761, 0.1032, 0.2111, 0.09999, 0.1533, 0.1411, 0.1521, 0.1423, 0.2103, 0.3089, 0.2108, 0.3085, 0.2659, 0.212, 0.2654, 0.2122, 0.2102, 0.27, 0.4899, 0.1734, 0.4896, 0.1733, 0.4449, 0.2699, 0.4449, 0.2125, 0.09761, 0.1391, 0.09743, 0.1363, 0.05283, 0.2126, 0.05312, 0.3089, 0.2108, 0.3091, 0.1524, 0.3853, 0.1527, 0.3838, 0.2122, 0.2122, 0.2102, 0.1423, 0.2103, 0.1411, 0.1521, 0.2123, 0.1521, 0.2117, 0.3196, 0.308, 0.3201, 0.3075, 0.3826, 0.2113, 0.3821, 0.1417, 0.3198, 0.2117, 0.3196, 0.2113, 0.3821, 0.138, 0.3814, 0.308, 0.3201, 0.3826, 0.321, 0.3855, 0.383, 0.3075, 0.3826, 0.3902, 0.4294, 0.3072, 0.431, 0.3075, 0.3826, 0.3855, 0.383, 0.2701, 0.6016, 0.2701, 0.6574, 0.1735, 0.6575, 0.1735, 0.6019, 0.09033, 0.4449, 0.1733, 0.4449, 0.1734, 0.4896, 0.09486, 0.4893, 0.2701, 0.6574, 0.2701, 0.6016, 0.34, 0.6022, 0.3398, 0.6574, 0.138, 0.3814, 0.1334, 0.4253, 0.1013, 0.3813, 0.104, 0.3203, 0.1417, 0.3198, 0.138, 0.3814, 0.1013, 0.3813, 0.09547, 0.09904, 0.09033, 0.05438, 0.1363, 0.05283, 0.1391, 0.09743, 0.2701, 0.5442, 0.3411, 0.5442, 0.34, 0.6022, 0.2701, 0.6016, 0.3921, 0.006946, 0.3918, 0.05303, 0.3091, 0.05321, 0.3092, 0.007314, 0.2126, 0.05312, 0.2127, 0.007273, 0.3092, 0.007314, 0.3091, 0.05321, 0.3092, 0.09776, 0.3091, 0.05321, 0.3918, 0.05303, 0.3879, 0.09745, 0.4221, 0.3831, 0.3902, 0.4294, 0.3855, 0.383, 0.3826, 0.321, 0.3829, 0.2672, 0.4189, 0.2677, 0.4193, 0.3211, 0.09749, 0.5442, 0.1734, 0.5441, 0.1735, 0.6019, 0.09879, 0.6031, 0.4189, 0.2677, 0.3829, 0.2672, 0.3838, 0.2122, 0.4209, 0.2134, 0.1032, 0.2111, 0.1423, 0.2103, 0.1426, 0.2655, 0.1044, 0.2661, 0.2107, 0.43, 0.1334, 0.4253, 0.138, 0.3814, 0.2113, 0.3821, 0.3855, 0.383, 0.3826, 0.321, 0.4193, 0.3211, 0.4221, 0.3831, 0.1044, 0.2661, 0.1426, 0.2655, 0.1417, 0.3198, 0.104, 0.3203, 0.3085, 0.2659, 0.3829, 0.2672, 0.3826, 0.321, 0.308, 0.3201, 0.1426, 0.2655, 0.212, 0.2654, 0.2117, 0.3196, 0.1417, 0.3198, 0.212, 0.2654, 0.3085, 0.2659, 0.308, 0.3201, 0.2117, 0.3196, 0.1735, 0.6575, 0.1735, 0.7111, 0.09873, 0.7109, 0.09926, 0.6576, 0.1735, 0.6575, 0.2701, 0.6574, 0.2701, 0.7109, 0.1735, 0.7111, 0.2701, 0.7731, 0.2701, 0.7109, 0.3404, 0.7117, 0.3434, 0.7729, 0.1734, 0.4896, 0.27, 0.4899, 0.2701, 0.5442, 0.1734, 0.5441, 0.27, 0.4899, 0.3431, 0.4897, 0.3411, 0.5442, 0.2701, 0.5442, 0.09486, 0.4893, 0.1734, 0.4896, 0.1734, 0.5441, 0.09749, 0.5442, 0.3091, 0.1524, 0.2123, 0.1521, 0.2125, 0.09761, 0.3092, 0.09776, 0.3853, 0.1527, 0.3091, 0.1524, 0.3092, 0.09776, 0.3879, 0.09745, 0.2123, 0.1521, 0.1411, 0.1521, 0.1391, 0.09743, 0.2125, 0.09761, 0.09547, 0.09904, 0.1391, 0.09743, 0.1411, 0.1521, 0.09999, 0.1533, 0.3879, 0.09745, 0.4317, 0.09996, 0.4257, 0.1546, 0.3853, 0.1527, 0.4257, 0.1546, 0.4209, 0.2134, 0.3838, 0.2122, 0.3853, 0.1527, 0.2127, 0.007273, 0.2126, 0.05312, 0.1363, 0.05283, 0.1363, 0.006946, 0.8838, 0.836, 0.9014, 0.8386, 0.8988, 0.8925, 0.8812, 0.8913, 0.948, 0.596, 0.9477, 0.6532, 0.9296, 0.6532, 0.9299, 0.598, 0.856, 0.9621, 0.8233, 0.9631, 0.8233, 0.9125, 0.856, 0.9115, 0.759, 0.0744, 0.77, 0.044, 0.7789, 0.04526, 0.7928, 0.07457, 0.792, 0.08279, 0.7918, 0.1827, 0.7625, 0.1831, 0.76, 0.08304, 0.759, 0.0744, 0.7365, 0.04676, 0.7554, 0.03538, 0.77, 0.044, 0.7789, 0.04526, 0.7976, 0.03617, 0.8156, 0.04586, 0.7928, 0.07457, 0.823, 0.03608, 0.8093, 0.02485, 0.8202, 0.0145, 0.8287, 0.0242, 0.7431, 0.02497, 0.7286, 0.03734, 0.7231, 0.02538, 0.7318, 0.01452, 0.6468, 0.507, 0.6185, 0.507, 0.6298, 0.4879, 0.6355, 0.4879, 0.618, 0.5144, 0.6474, 0.5144, 0.6479, 0.6157, 0.6174, 0.6157, 0.7643, 0.3298, 0.7625, 0.2058, 0.7924, 0.2053, 0.7943, 0.3293, 0.6468, 0.507, 0.6355, 0.4879, 0.6392, 0.4767, 0.6589, 0.4767, 0.6298, 0.4879, 0.6185, 0.507, 0.6048, 0.476, 0.6229, 0.476, 0.6044, 0.4585, 0.6081, 0.4407, 0.6226, 0.4407, 0.6207, 0.4585, 0.6424, 0.4592, 0.6397, 0.4414, 0.6553, 0.4414, 0.6601, 0.4592, 0.6172, 0.6275, 0.6174, 0.6157, 0.6479, 0.6157, 0.6481, 0.6275, 0.7625, 0.1945, 0.7625, 0.1831, 0.7918, 0.1827, 0.7921, 0.194, 0.617, 0.7688, 0.617, 0.6392, 0.6483, 0.6392, 0.6483, 0.7688, 0.7921, 0.194, 0.8058, 0.1933, 0.8061, 0.2046, 0.7924, 0.2053, 0.792, 0.08279, 0.8057, 0.08512, 0.8057, 0.1821, 0.7918, 0.1827, 0.7928, 0.07457, 0.8156, 0.04586, 0.826, 0.05464, 0.8074, 0.07914, 0.823, 0.03608, 0.8287, 0.0242, 0.8374, 0.02693, 0.8334, 0.04165, 0.8287, 0.0242, 0.8202, 0.0145, 0.828, 0.00874, 0.8355, 0.01829, 0.8093, 0.02485, 0.7976, 0.03617, 0.7886, 0.02164, 0.8013, 0.01405, 0.7976, 0.03617, 0.7789, 0.04526, 0.7779, 0.02655, 0.7886, 0.02164, 0.77, 0.044, 0.773, 0.02635, 0.7779, 0.02655, 0.7789, 0.04526, 0.77, 0.044, 0.7554, 0.03538, 0.764, 0.02147, 0.773, 0.02635, 0.7431, 0.02497, 0.7318, 0.01452, 0.7374, 0.006946, 0.7508, 0.01386, 0.7318, 0.01452, 0.7231, 0.02538, 0.7162, 0.01973, 0.7239, 0.00908, 0.7286, 0.03734, 0.7365, 0.04676, 0.7261, 0.05576, 0.7185, 0.04297, 0.7365, 0.04676, 0.759, 0.0744, 0.7443, 0.07944, 0.7261, 0.05576, 0.76, 0.08304, 0.7461, 0.08563, 0.7443, 0.07944, 0.759, 0.0744, 0.7625, 0.1945, 0.7487, 0.1941, 0.7486, 0.1828, 0.7625, 0.1831, 0.8061, 0.2046, 0.808, 0.3287, 0.7943, 0.3293, 0.7924, 0.2053, 0.7231, 0.02538, 0.7286, 0.03734, 0.7185, 0.04297, 0.7144, 0.02801, 0.7554, 0.03538, 0.7431, 0.02497, 0.7508, 0.01386, 0.764, 0.02147, 0.6392, 0.4767, 0.6424, 0.4592, 0.6601, 0.4592, 0.6589, 0.4767, 0.7554, 0.03538, 0.7365, 0.04676, 0.7286, 0.03734, 0.7431, 0.02497, 0.8202, 0.0145, 0.8093, 0.02485, 0.8013, 0.01405, 0.8145, 0.006946, 0.8156, 0.04586, 0.823, 0.03608, 0.8334, 0.04165, 0.826, 0.05464, 0.6048, 0.476, 0.6044, 0.4585, 0.6207, 0.4585, 0.6229, 0.476, 0.8156, 0.04586, 0.7976, 0.03617, 0.8093, 0.02485, 0.823, 0.03608, 0.7625, 0.2058, 0.7488, 0.2054, 0.7487, 0.1941, 0.7625, 0.1945, 0.7918, 0.1827, 0.8057, 0.1821, 0.8058, 0.1933, 0.7921, 0.194, 0.7625, 0.2058, 0.7625, 0.1945, 0.7921, 0.194, 0.7924, 0.2053, 0.617, 0.6392, 0.6172, 0.6275, 0.6481, 0.6275, 0.6483, 0.6392, 0.7505, 0.3295, 0.7488, 0.2054, 0.7625, 0.2058, 0.7643, 0.3298, 0.7625, 0.1831, 0.7486, 0.1828, 0.7461, 0.08563, 0.76, 0.08304, 0.7928, 0.07457, 0.8074, 0.07914, 0.8057, 0.08512, 0.792, 0.08279, 0.6185, 0.507, 0.6468, 0.507, 0.6474, 0.5144, 0.618, 0.5144, 0.7928, 0.07457, 0.792, 0.08279, 0.76, 0.08304, 0.759, 0.0744, 0.7881, 0.6961, 0.822, 0.6959, 0.808, 0.7252, 0.7991, 0.7265, 0.8212, 0.6877, 0.7891, 0.6874, 0.7916, 0.5873, 0.821, 0.5878, 0.7881, 0.6961, 0.7991, 0.7265, 0.7845, 0.7351, 0.7656, 0.7237, 0.808, 0.7252, 0.822, 0.6959, 0.8447, 0.7246, 0.8267, 0.7343, 0.8521, 0.7344, 0.8578, 0.7463, 0.8494, 0.756, 0.8384, 0.7456, 0.7722, 0.7455, 0.761, 0.756, 0.7523, 0.7451, 0.7577, 0.7331, 0.7163, 0.7024, 0.7051, 0.7215, 0.6993, 0.7215, 0.6881, 0.7024, 0.6875, 0.6951, 0.687, 0.5938, 0.7175, 0.5938, 0.7169, 0.6951, 0.8234, 0.4411, 0.8215, 0.5652, 0.7917, 0.5647, 0.7934, 0.4407, 0.7163, 0.7024, 0.7285, 0.7328, 0.7088, 0.7328, 0.7051, 0.7215, 0.6993, 0.7215, 0.6925, 0.7335, 0.6743, 0.7335, 0.6881, 0.7024, 0.6739, 0.751, 0.6902, 0.751, 0.6922, 0.7688, 0.6777, 0.7688, 0.712, 0.7503, 0.7296, 0.7503, 0.7249, 0.7681, 0.7093, 0.7681, 0.6868, 0.582, 0.7177, 0.582, 0.7175, 0.5938, 0.687, 0.5938, 0.7916, 0.576, 0.8212, 0.5764, 0.821, 0.5878, 0.7916, 0.5873, 0.7178, 0.4407, 0.7178, 0.5702, 0.6866, 0.5702, 0.6866, 0.4407, 0.8212, 0.5764, 0.8215, 0.5652, 0.8352, 0.5659, 0.835, 0.5772, 0.8212, 0.6877, 0.821, 0.5878, 0.8348, 0.5884, 0.8349, 0.6853, 0.822, 0.6959, 0.8365, 0.6913, 0.8551, 0.7158, 0.8447, 0.7246, 0.8521, 0.7344, 0.8625, 0.7288, 0.8665, 0.7435, 0.8578, 0.7463, 0.8578, 0.7463, 0.8646, 0.7522, 0.8571, 0.7617, 0.8494, 0.756, 0.8384, 0.7456, 0.8304, 0.7564, 0.8178, 0.7488, 0.8267, 0.7343, 0.8267, 0.7343, 0.8178, 0.7488, 0.807, 0.7439, 0.808, 0.7252, 0.7991, 0.7265, 0.808, 0.7252, 0.807, 0.7439, 0.8021, 0.7441, 0.7991, 0.7265, 0.8021, 0.7441, 0.7931, 0.749, 0.7845, 0.7351, 0.7722, 0.7455, 0.7799, 0.7566, 0.7665, 0.7635, 0.761, 0.756, 0.761, 0.756, 0.753, 0.7614, 0.7453, 0.7507, 0.7523, 0.7451, 0.7577, 0.7331, 0.7476, 0.7275, 0.7552, 0.7147, 0.7656, 0.7237, 0.7656, 0.7237, 0.7552, 0.7147, 0.7734, 0.691, 0.7881, 0.6961, 0.7891, 0.6874, 0.7881, 0.6961, 0.7734, 0.691, 0.7752, 0.6848, 0.7916, 0.576, 0.7916, 0.5873, 0.7777, 0.5876, 0.7778, 0.5763, 0.8234, 0.4411, 0.8371, 0.4418, 0.8352, 0.5659, 0.8215, 0.5652, 0.7523, 0.7451, 0.7435, 0.7425, 0.7476, 0.7275, 0.7577, 0.7331, 0.7845, 0.7351, 0.7931, 0.749, 0.7799, 0.7566, 0.7722, 0.7455, 0.7088, 0.7328, 0.7285, 0.7328, 0.7296, 0.7503, 0.712, 0.7503, 0.7845, 0.7351, 0.7722, 0.7455, 0.7577, 0.7331, 0.7656, 0.7237, 0.8494, 0.756, 0.8436, 0.7635, 0.8304, 0.7564, 0.8384, 0.7456, 0.8447, 0.7246, 0.8551, 0.7158, 0.8625, 0.7288, 0.8521, 0.7344, 0.6743, 0.7335, 0.6925, 0.7335, 0.6902, 0.751, 0.6739, 0.751, 0.8447, 0.7246, 0.8521, 0.7344, 0.8384, 0.7456, 0.8267, 0.7343, 0.7917, 0.5647, 0.7916, 0.576, 0.7778, 0.5763, 0.7779, 0.565, 0.821, 0.5878, 0.8212, 0.5764, 0.835, 0.5772, 0.8348, 0.5884, 0.7917, 0.5647, 0.8215, 0.5652, 0.8212, 0.5764, 0.7916, 0.576, 0.6866, 0.5702, 0.7178, 0.5702, 0.7177, 0.582, 0.6868, 0.582, 0.7934, 0.4407, 0.7917, 0.5647, 0.7779, 0.565, 0.7796, 0.4409, 0.7916, 0.5873, 0.7891, 0.6874, 0.7752, 0.6848, 0.7777, 0.5876, 0.822, 0.6959, 0.8212, 0.6877, 0.8349, 0.6853, 0.8365, 0.6913, 0.6881, 0.7024, 0.6875, 0.6951, 0.7169, 0.6951, 0.7163, 0.7024, 0.822, 0.6959, 0.7881, 0.6961, 0.7891, 0.6874, 0.8212, 0.6877, 0.3603, 0.6581, 0.3603, 0.6218, 0.3672, 0.6179, 0.3986, 0.636, 0.3917, 0.6762, 0.3603, 0.6581, 0.3986, 0.636, 0.3986, 0.6723, 0.3968, 0.4549, 0.4028, 0.4594, 0.4023, 0.4925, 0.3687, 0.4698, 0.3687, 0.4698, 0.4023, 0.4925, 0.3742, 0.5074, 0.3682, 0.5029, 0.3687, 0.4698, 0.3682, 0.5029, 0.3603, 0.5102, 0.3603, 0.4656, 0.3742, 0.5074, 0.4023, 0.4925, 0.4107, 0.4968, 0.3731, 0.5175, 0.4023, 0.4925, 0.4028, 0.4594, 0.4107, 0.4521, 0.4107, 0.4968, 0.4028, 0.4594, 0.3968, 0.4549, 0.3979, 0.4449, 0.4107, 0.4521, 0.3968, 0.4549, 0.3687, 0.4698, 0.3603, 0.4656, 0.3979, 0.4449, 0.3682, 0.5029, 0.3742, 0.5074, 0.3731, 0.5175, 0.3603, 0.5102, 0.006946, 0.602, 0.006946, 0.5657, 0.01384, 0.5617, 0.04528, 0.5798, 0.03839, 0.6201, 0.006946, 0.602, 0.04528, 0.5798, 0.04528, 0.6161, 0.3968, 0.5414, 0.4028, 0.5459, 0.4023, 0.579, 0.3687, 0.5563, 0.3687, 0.5563, 0.4023, 0.579, 0.3742, 0.5939, 0.3682, 0.5894, 0.3687, 0.5563, 0.3682, 0.5894, 0.3603, 0.5967, 0.3603, 0.5521, 0.3742, 0.5939, 0.4023, 0.579, 0.4107, 0.5833, 0.3731, 0.604, 0.4023, 0.579, 0.4028, 0.5459, 0.4107, 0.5386, 0.4107, 0.5833, 0.4028, 0.5459, 0.3968, 0.5414, 0.3979, 0.5314, 0.4107, 0.5386, 0.3968, 0.5414, 0.3687, 0.5563, 0.3603, 0.5521, 0.3979, 0.5314, 0.3682, 0.5894, 0.3742, 0.5939, 0.3731, 0.604, 0.3603, 0.5967, 0.5938, 0.1096, 0.6166, 0.1901, 0.5566, 0.1827, 0.5446, 0.1458, 0.8793, 0.03743, 0.9696, 0.07187, 0.9803, 0.1218, 0.8385, 0.06768, 0.5446, 0.1458, 0.5566, 0.1827, 0.4433, 0.1934, 0.523, 0.09966, 0.5446, 0.1458, 0.4433, 0.1934, 0.5603, 0.2349, 0.5453, 0.2669, 0.4433, 0.1934, 0.5566, 0.1827, 0.5603, 0.2349, 0.4433, 0.1934, 0.495, 0.07941, 0.523, 0.09966, 0.4433, 0.1934, 0.6165, 0.2537, 0.6001, 0.2941, 0.5453, 0.2669, 0.5603, 0.2349, 0.531, 0.02932, 0.5646, 0.0559, 0.523, 0.09966, 0.495, 0.07941, 0.4661, 0.04292, 0.495, 0.07941, 0.4644, 0.08379, 0.4433, 0.1934, 0.4644, 0.08379, 0.495, 0.07941, 0.7108, 0.2187, 0.713, 0.1514, 0.7238, 0.1474, 0.7213, 0.2231, 0.7081, 0.2727, 0.7108, 0.2187, 0.7213, 0.2231, 0.7146, 0.2767, 0.6781, 0.296, 0.7081, 0.2727, 0.7146, 0.2767, 0.6816, 0.3, 0.7127, 0.09343, 0.6815, 0.0696, 0.6851, 0.06573, 0.7192, 0.08963, 0.713, 0.1514, 0.7127, 0.09343, 0.7192, 0.08963, 0.7238, 0.1474, 0.6166, 0.1901, 0.6165, 0.2537, 0.5566, 0.1827, 0.5681, 0.06228, 0.5446, 0.1458, 0.523, 0.09966, 0.6781, 0.296, 0.6816, 0.3, 0.6444, 0.3239, 0.6271, 0.2928, 0.6815, 0.0696, 0.6271, 0.07031, 0.6461, 0.04037, 0.6851, 0.06573, 0.5847, 0.3129, 0.5366, 0.3129, 0.5453, 0.2669, 0.495, 0.07941, 0.4661, 0.04292, 0.5061, 0.02037, 0.945, 0.1661, 0.8385, 0.2781, 0.8433, 0.1269, 0.5087, 0.2804, 0.4433, 0.1934, 0.5453, 0.2669, 0.945, 0.1661, 0.8433, 0.1269, 0.8385, 0.06768, 0.9803, 0.1218, 0.5366, 0.3129, 0.5087, 0.2804, 0.5453, 0.2669, 0.2942, 0.788, 0.2942, 0.8736, 0.2715, 0.8596, 0.187, 0.788, 0.187, 0.8771, 0.1639, 0.8637, 0.2942, 0.788, 0.2715, 0.8596, 0.2374, 0.8377, 0.187, 0.788, 0.1639, 0.8637, 0.1242, 0.8351, 0.2103, 0.8962, 0.2013, 0.8962, 0.2009, 0.8808, 0.2147, 0.8839, 0.187, 0.788, 0.1242, 0.8351, 0.1028, 0.818, 0.2942, 0.788, 0.2374, 0.8377, 0.211, 0.8173, 0.2385, 0.9063, 0.2336, 0.8967, 0.2715, 0.8596, 0.2942, 0.8736, 0.1252, 0.9039, 0.1024, 0.8894, 0.1242, 0.8351, 0.1639, 0.8637, 0.1338, 0.911, 0.1252, 0.9039, 0.1639, 0.8637, 0.187, 0.8771, 0.2336, 0.8967, 0.2147, 0.8839, 0.2374, 0.8377, 0.2715, 0.8596, 0.1024, 0.8894, 0.09212, 0.8842, 0.1028, 0.818, 0.1242, 0.8351, 0.2147, 0.8839, 0.2009, 0.8808, 0.211, 0.8173, 0.2374, 0.8377, 0.09689, 0.9064, 0.09033, 0.9018, 0.09212, 0.8842, 0.1024, 0.8894, 0.2222, 0.904, 0.2103, 0.8962, 0.2147, 0.8839, 0.2336, 0.8967, 0.1199, 0.9198, 0.1131, 0.9161, 0.1252, 0.9039, 0.1338, 0.911, 0.1131, 0.9161, 0.09689, 0.9064, 0.1024, 0.8894, 0.1252, 0.9039, 0.2236, 0.9109, 0.2222, 0.904, 0.2336, 0.8967, 0.2385, 0.9063, 0.3918, 0.788, 0.3918, 0.8637, 0.3717, 0.8541, 0.9209, 0.3008, 0.9209, 0.3787, 0.9014, 0.3665, 0.3387, 0.9076, 0.3319, 0.9043, 0.3509, 0.8825, 0.3621, 0.8923, 0.3918, 0.788, 0.3717, 0.8541, 0.3366, 0.8317, 0.8559, 0.3941, 0.8441, 0.3832, 0.8505, 0.3639, 0.8766, 0.3869, 0.8562, 0.4008, 0.8559, 0.3941, 0.8766, 0.3869, 0.8837, 0.4, 0.3319, 0.9043, 0.315, 0.8967, 0.3228, 0.8661, 0.3509, 0.8825, 0.8441, 0.3832, 0.8375, 0.384, 0.8375, 0.3596, 0.8505, 0.3639, 0.9209, 0.3008, 0.9014, 0.3665, 0.8669, 0.3392, 0.9209, 0.3008, 0.8669, 0.3392, 0.8505, 0.3236, 0.3918, 0.788, 0.3366, 0.8317, 0.3182, 0.818, 0.3621, 0.8923, 0.3509, 0.8825, 0.3717, 0.8541, 0.3918, 0.8637, 0.8766, 0.3869, 0.8505, 0.3639, 0.8669, 0.3392, 0.9014, 0.3665, 0.8837, 0.4, 0.8766, 0.3869, 0.9014, 0.3665, 0.9209, 0.3787, 0.3509, 0.8825, 0.3228, 0.8661, 0.3366, 0.8317, 0.3717, 0.8541, 0.8505, 0.3639, 0.8375, 0.3596, 0.8505, 0.3236, 0.8669, 0.3392, 0.3228, 0.8661, 0.3081, 0.8615, 0.3182, 0.818, 0.3366, 0.8317, 0.315, 0.8967, 0.3081, 0.8929, 0.3081, 0.8615, 0.3228, 0.8661, 0.5446, 0.1458, 0.5681, 0.06228, 0.5938, 0.1096, 0.5566, 0.1827, 0.6165, 0.2537, 0.5603, 0.2349, 0.04091, 0.266, 0.02895, 0.266, 0.02895, 0.1072, 0.04091, 0.1072, 0.5579, 0.8927, 0.5401, 0.8934, 0.539, 0.8657, 0.5564, 0.8662, 0.05286, 0.09529, 0.05286, 0.1072, 0.04091, 0.1072, 0.04091, 0.09529, 0.05286, 0.4395, 0.05286, 0.4515, 0.04091, 0.4515, 0.04091, 0.4395, 0.06482, 0.2808, 0.06482, 0.4395, 0.05286, 0.4395, 0.05286, 0.2808, 0.5546, 0.8292, 0.5709, 0.8252, 0.5732, 0.8311, 0.5546, 0.8346, 0.5892, 0.9683, 0.5766, 0.9606, 0.5783, 0.9562, 0.5946, 0.9659, 0.545, 0.9636, 0.5298, 0.9758, 0.5214, 0.9726, 0.5428, 0.9577, 0.5613, 0.9596, 0.545, 0.9636, 0.5428, 0.9577, 0.5613, 0.9543, 0.5757, 0.8918, 0.5579, 0.8927, 0.5564, 0.8662, 0.5745, 0.8641, 0.5946, 0.9264, 0.577, 0.9231, 0.5758, 0.8954, 0.5946, 0.8932, 0.5946, 0.889, 0.5757, 0.8918, 0.5745, 0.8641, 0.5946, 0.8558, 0.5268, 0.8205, 0.5393, 0.8283, 0.5376, 0.8327, 0.5214, 0.8229, 0.5709, 0.8252, 0.5861, 0.813, 0.5946, 0.8163, 0.5732, 0.8311, 0.5766, 0.9606, 0.5613, 0.9596, 0.5613, 0.9543, 0.5783, 0.9562, 0.5393, 0.8283, 0.5546, 0.8292, 0.5546, 0.8346, 0.5376, 0.8327, 0.05286, 0.4395, 0.04091, 0.4395, 0.04091, 0.2808, 0.05286, 0.2808, 0.02895, 0.2808, 0.02895, 0.4395, 0.01699, 0.4395, 0.01699, 0.2808, 0.04091, 0.2808, 0.04091, 0.4395, 0.02895, 0.4395, 0.02895, 0.2808, 0.5874, 0.6307, 0.575, 0.6307, 0.5764, 0.586, 0.5883, 0.5864, 0.542, 0.3737, 0.5576, 0.3787, 0.5586, 0.3835, 0.5431, 0.3919, 0.5579, 0.4006, 0.5431, 0.3919, 0.5586, 0.3835, 0.5618, 0.3868, 0.05286, 0.1072, 0.05286, 0.266, 0.04091, 0.266, 0.04091, 0.1072, 0.02895, 0.266, 0.01699, 0.266, 0.01699, 0.1072, 0.02895, 0.1072, 0.06482, 0.1072, 0.06482, 0.266, 0.05286, 0.266, 0.05286, 0.1072, 0.5579, 0.4006, 0.5618, 0.3868, 0.5658, 0.3862, 0.572, 0.4006, 0.566, 0.3735, 0.5724, 0.3611, 0.5817, 0.3721, 0.5695, 0.3766, 0.5386, 0.7493, 0.5401, 0.7606, 0.5198, 0.8044, 0.5194, 0.7494, 0.4522, 0.9326, 0.4472, 0.9254, 0.474, 0.8992, 0.4715, 0.9362, 0.56, 0.7475, 0.58, 0.7435, 0.586, 0.7808, 0.5612, 0.759, 0.5981, 0.7789, 0.586, 0.7808, 0.58, 0.7435, 0.5924, 0.7421, 0.58, 0.7435, 0.56, 0.7475, 0.5536, 0.742, 0.5766, 0.6935, 0.4487, 0.9434, 0.4522, 0.9326, 0.4715, 0.9362, 0.4596, 0.99, 0.5562, 0.765, 0.5543, 0.7921, 0.5474, 0.7657, 0.4406, 0.9471, 0.4288, 0.9713, 0.4322, 0.9448, 0.5766, 0.6935, 0.5536, 0.742, 0.5448, 0.743, 0.5225, 0.7134, 0.4232, 0.8735, 0.474, 0.8992, 0.4472, 0.9254, 0.4388, 0.9229, 0.5401, 0.7606, 0.5474, 0.7657, 0.5543, 0.7921, 0.5198, 0.8044, 0.4285, 0.938, 0.4322, 0.9448, 0.4288, 0.9713, 0.4004, 0.9541, 0.5562, 0.765, 0.5612, 0.759, 0.586, 0.7808, 0.5543, 0.7921, 0.5766, 0.6935, 0.5225, 0.7134, 0.5291, 0.6657, 0.474, 0.8992, 0.4232, 0.8735, 0.4731, 0.8486, 0.4317, 0.9272, 0.4285, 0.938, 0.4004, 0.9541, 0.4135, 0.9203, 0.5198, 0.8044, 0.5075, 0.8045, 0.5075, 0.7488, 0.5194, 0.7494, 0.5695, 0.3766, 0.5817, 0.3721, 0.582, 0.3846, 0.5699, 0.3815, 0.5194, 0.7494, 0.5225, 0.7134, 0.5448, 0.743, 0.5386, 0.7493, 0.4388, 0.9229, 0.4317, 0.9272, 0.4135, 0.9203, 0.4232, 0.8735, 0.5194, 0.7494, 0.5075, 0.7488, 0.5107, 0.7121, 0.5225, 0.7134, 0.5924, 0.7421, 0.58, 0.7435, 0.5766, 0.6935, 0.5887, 0.6929, 0.5766, 0.6935, 0.5291, 0.6657, 0.5409, 0.6223, 0.575, 0.6307, 0.5291, 0.6657, 0.5178, 0.6633, 0.5297, 0.6188, 0.5409, 0.6223, 0.4731, 0.8486, 0.4232, 0.8735, 0.4258, 0.8131, 0.4594, 0.8031, 0.5887, 0.6929, 0.5766, 0.6935, 0.575, 0.6307, 0.5874, 0.6307, 0.5781, 0.5515, 0.5676, 0.5504, 0.5814, 0.5251, 0.5899, 0.5524, 0.5781, 0.5515, 0.5814, 0.5251, 0.5926, 0.5264, 0.4225, 0.7326, 0.4122, 0.7366, 0.4004, 0.7122, 0.5814, 0.5251, 0.5676, 0.5504, 0.5573, 0.5455, 0.5708, 0.5195, 0.5409, 0.6223, 0.5297, 0.6188, 0.5439, 0.5775, 0.555, 0.5817, 0.4462, 0.6201, 0.467, 0.6244, 0.4546, 0.6542, 0.4446, 0.6527, 0.5572, 0.3594, 0.5613, 0.3738, 0.5576, 0.3787, 0.542, 0.3737, 0.5225, 0.7134, 0.5107, 0.7121, 0.5178, 0.6633, 0.5291, 0.6657, 0.4258, 0.8131, 0.4205, 0.77, 0.4408, 0.763, 0.4594, 0.8031, 0.5658, 0.3862, 0.5699, 0.3815, 0.582, 0.3846, 0.572, 0.4006, 0.4406, 0.9471, 0.4487, 0.9434, 0.4596, 0.99, 0.4288, 0.9713, 0.5613, 0.3738, 0.5572, 0.3594, 0.5724, 0.3611, 0.566, 0.3735, 0.6279, 0.3796, 0.6229, 0.3669, 0.6385, 0.3647, 0.6328, 0.3794, 0.04805, 0.7421, 0.03939, 0.744, 0.0262, 0.7024, 0.05982, 0.7228, 0.6323, 0.3914, 0.6368, 0.3871, 0.6494, 0.3904, 0.6384, 0.4059, 0.06006, 0.8793, 0.06548, 0.9237, 0.04557, 0.9306, 0.02642, 0.8893, 0.5006, 0.4918, 0.5125, 0.4933, 0.505, 0.5422, 0.4937, 0.5397, 0.6229, 0.3669, 0.6279, 0.3796, 0.624, 0.3847, 0.6093, 0.3803, 0.4816, 0.583, 0.4927, 0.5865, 0.4779, 0.6287, 0.467, 0.6244, 0.4409, 0.6793, 0.4546, 0.6542, 0.4648, 0.6591, 0.4514, 0.6849, 0.06331, 0.9598, 0.07309, 0.9556, 0.08539, 0.9802, 0.4329, 0.6517, 0.4446, 0.6527, 0.4409, 0.6793, 0.4298, 0.6778, 0.4446, 0.6527, 0.4546, 0.6542, 0.4409, 0.6793, 0.4339, 0.5122, 0.4462, 0.5117, 0.4476, 0.5745, 0.4355, 0.5745, 0.01274, 0.8438, 0.06257, 0.8189, 0.06006, 0.8793, 0.02642, 0.8893, 0.4937, 0.5397, 0.505, 0.5422, 0.4927, 0.5865, 0.4816, 0.583, 0.4462, 0.5117, 0.4937, 0.5397, 0.4816, 0.583, 0.4476, 0.5745, 0.4308, 0.4669, 0.4432, 0.4655, 0.4462, 0.5117, 0.4339, 0.5122, 0.5045, 0.4489, 0.5165, 0.4495, 0.5125, 0.4933, 0.5006, 0.4918, 0.04476, 0.7664, 0.05256, 0.7637, 0.07172, 0.776, 0.06257, 0.8189, 0.5045, 0.4489, 0.5006, 0.4918, 0.4808, 0.4573, 0.4856, 0.4499, 0.6364, 0.3823, 0.6494, 0.3768, 0.6494, 0.3904, 0.6368, 0.3871, 0.5041, 0.4006, 0.5165, 0.4005, 0.5165, 0.4495, 0.5045, 0.4489, 0.05256, 0.7637, 0.05793, 0.7537, 0.08539, 0.7383, 0.07172, 0.776, 0.01183, 0.7932, 0.06257, 0.8189, 0.01274, 0.8438, 0.4462, 0.5117, 0.5006, 0.4918, 0.4937, 0.5397, 0.4653, 0.4383, 0.4616, 0.4452, 0.4372, 0.4242, 0.4659, 0.4138, 0.05793, 0.7537, 0.05564, 0.7464, 0.05982, 0.7228, 0.08539, 0.7383, 0.482, 0.4391, 0.4738, 0.4355, 0.4659, 0.4138, 0.5041, 0.4006, 0.06257, 0.8189, 0.01183, 0.7932, 0.0372, 0.762, 0.04476, 0.7664, 0.4462, 0.5117, 0.4725, 0.4603, 0.4808, 0.4573, 0.5006, 0.4918, 0.04805, 0.7421, 0.05982, 0.7228, 0.05564, 0.7464, 0.4653, 0.4383, 0.4659, 0.4138, 0.4738, 0.4355, 0.03939, 0.744, 0.03384, 0.7539, 0.01509, 0.7493, 0.0262, 0.7024, 0.4432, 0.4655, 0.4652, 0.4562, 0.4725, 0.4603, 0.4462, 0.5117, 0.425, 0.4259, 0.4372, 0.4242, 0.4432, 0.4655, 0.4308, 0.4669, 0.4652, 0.4562, 0.4432, 0.4655, 0.4372, 0.4242, 0.4616, 0.4452, 0.03384, 0.7539, 0.0372, 0.762, 0.01183, 0.7932, 0.01509, 0.7493, 0.4856, 0.4499, 0.482, 0.4391, 0.5041, 0.4006, 0.5045, 0.4489, 0.6328, 0.3794, 0.6385, 0.3647, 0.6494, 0.3768, 0.6364, 0.3823, 0.6246, 0.4058, 0.6283, 0.3921, 0.6323, 0.3914, 0.6384, 0.4059, 0.6246, 0.4058, 0.6102, 0.3977, 0.6248, 0.3893, 0.6283, 0.3921, 0.6093, 0.3803, 0.624, 0.3847, 0.6248, 0.3893, 0.6102, 0.3977, 0.4355, 0.5745, 0.4476, 0.5745, 0.4462, 0.6201, 0.4344, 0.6196, 0.467, 0.6244, 0.4462, 0.6201, 0.4476, 0.5745, 0.4816, 0.583, 0.555, 0.5817, 0.5764, 0.586, 0.575, 0.6307, 0.5409, 0.6223, 0.555, 0.5817, 0.5439, 0.5775, 0.5573, 0.5455, 0.5676, 0.5504, 0.4408, 0.763, 0.4205, 0.77, 0.4122, 0.7366, 0.4225, 0.7326, 0.5883, 0.5864, 0.5764, 0.586, 0.5781, 0.5515, 0.5899, 0.5524, 0.5764, 0.586, 0.555, 0.5817, 0.5676, 0.5504, 0.5781, 0.5515, 0.4344, 0.6196, 0.4462, 0.6201, 0.4446, 0.6527, 0.4329, 0.6517, 0.04557, 0.9306, 0.06548, 0.9237, 0.07309, 0.9556, 0.06331, 0.9598, 0.467, 0.6244, 0.4779, 0.6287, 0.4648, 0.6591, 0.4546, 0.6542, 0.5744, 0.8606, 0.5562, 0.8628, 0.5546, 0.8346, 0.5732, 0.8311, 0.5946, 0.9659, 0.5783, 0.9562, 0.5771, 0.9267, 0.5946, 0.9307, 0.5946, 0.8516, 0.5744, 0.8606, 0.5732, 0.8311, 0.5946, 0.8163, 0.5428, 0.9577, 0.5214, 0.9726, 0.5214, 0.9373, 0.5415, 0.9283, 0.5414, 0.9247, 0.5214, 0.933, 0.5214, 0.8999, 0.5403, 0.897, 0.5401, 0.8934, 0.5214, 0.8956, 0.5214, 0.8625, 0.539, 0.8657, 0.5562, 0.8628, 0.5388, 0.8622, 0.5376, 0.8327, 0.5546, 0.8346, 0.5783, 0.9562, 0.5613, 0.9543, 0.5598, 0.926, 0.5771, 0.9267, 0.577, 0.9231, 0.5596, 0.9226, 0.5581, 0.8961, 0.5758, 0.8954, 0.5613, 0.9543, 0.5428, 0.9577, 0.5415, 0.9283, 0.5598, 0.926, 0.5596, 0.9226, 0.5414, 0.9247, 0.5403, 0.897, 0.5581, 0.8961, 0.7495, 0.7917, 0.7495, 0.8405, 0.738, 0.8405, 0.738, 0.7917, 0.703, 0.7938, 0.703, 0.8426, 0.6915, 0.8426, 0.6915, 0.7938, 0.6581, 0.7873, 0.6581, 0.8361, 0.6466, 0.8361, 0.6466, 0.7873, 0.7495, 0.9381, 0.7495, 0.9869, 0.738, 0.9869, 0.738, 0.9381, 0.703, 0.9402, 0.703, 0.989, 0.6915, 0.989, 0.6915, 0.9402, 0.6581, 0.9338, 0.6581, 0.9826, 0.6466, 0.9826, 0.6466, 0.9338, 0.7495, 0.8893, 0.7495, 0.9381, 0.738, 0.9381, 0.738, 0.8893, 0.703, 0.8914, 0.703, 0.9402, 0.6915, 0.9402, 0.6915, 0.8914, 0.6581, 0.8849, 0.6581, 0.9338, 0.6466, 0.9338, 0.6466, 0.8849, 0.7495, 0.8405, 0.7495, 0.8893, 0.738, 0.8893, 0.738, 0.8405, 0.703, 0.8426, 0.703, 0.8914, 0.6915, 0.8914, 0.6915, 0.8426, 0.6581, 0.8361, 0.6581, 0.8849, 0.6466, 0.8849, 0.6466, 0.8361, 0.5388, 0.8622, 0.5214, 0.8582, 0.5214, 0.8229, 0.5376, 0.8327, 0.823, 0.9631, 0.7903, 0.9621, 0.7903, 0.9115, 0.823, 0.9126, 0.8176, 0.8028, 0.8176, 0.8765, 0.7838, 0.8765, 0.7838, 0.8028, 0.818, 0.8765, 0.818, 0.8028, 0.8518, 0.8028, 0.8518, 0.8765])
_ca = me_wind_5_b.color_attributes.new('Color', 'FLOAT_COLOR', 'POINT')
_ca.data.foreach_set('color', [1.0, 1.0, 1.0, 1.0, 1.0, 1.0, 1.0, 1.0, 1.0, 1.0, 1.0, 1.0, 1.0, 1.0, 1.0, 1.0, 1.0, 1.0, 1.0, 1.0, 1.0, 1.0, 1.0, 1.0, 1.0, 1.0, 1.0, 1.0, 1.0, 1.0, 1.0, 1.0, 1.0, 1.0, 1.0, 1.0, 1.0, 1.0, 1.0, 1.0, 1.0, 1.0, 1.0, 1.0, 1.0, 1.0, 1.0, 1.0, 1.0, 1.0, 1.0, 1.0, 1.0, 1.0, 1.0, 1.0, 1.0, 1.0, 1.0, 1.0, 1.0, 1.0, 1.0, 1.0, 1.0, 1.0, 1.0, 1.0, 1.0, 1.0, 1.0, 1.0, 1.0, 1.0, 1.0, 1.0, 1.0, 1.0, 1.0, 1.0, 1.0, 1.0, 1.0, 1.0, 1.0, 1.0, 1.0, 1.0, 1.0, 1.0, 1.0, 1.0, 1.0, 1.0, 1.0, 1.0, 1.0, 1.0, 1.0, 1.0, 1.0, 1.0, 1.0, 1.0, 1.0, 1.0, 1.0, 1.0, 1.0, 1.0, 1.0, 1.0, 1.0, 1.0, 1.0, 1.0, 1.0, 1.0, 1.0, 1.0, 1.0, 1.0, 1.0, 1.0, 1.0, 1.0, 1.0, 1.0, 1.0, 1.0, 1.0, 1.0, 1.0, 1.0, 1.0, 1.0, 1.0, 1.0, 1.0, 1.0, 1.0, 1.0, 1.0, 1.0, 1.0, 1.0, 1.0, 1.0, 1.0, 1.0, 1.0, 1.0, 1.0, 1.0, 1.0, 1.0, 1.0, 1.0, 1.0, 1.0, 1.0, 1.0, 1.0, 1.0, 1.0, 1.0, 1.0, 1.0, 1.0, 1.0, 1.0, 1.0, 1.0, 1.0, 1.0, 1.0, 1.0, 1.0, 1.0, 1.0, 1.0, 1.0, 1.0, 1.0, 1.0, 1.0, 1.0, 1.0, 1.0, 1.0, 1.0, 1.0, 1.0, 1.0, 1.0, 1.0, 1.0, 1.0, 1.0, 1.0, 1.0, 1.0, 1.0, 1.0, 1.0, 1.0, 1.0, 1.0, 1.0, 1.0, 1.0, 1.0, 1.0, 1.0, 1.0, 1.0, 1.0, 1.0, 1.0, 1.0, 1.0, 1.0, 1.0, 1.0, 1.0, 1.0, 1.0, 1.0, 1.0, 1.0, 1.0, 1.0, 1.0, 1.0, 1.0, 1.0, 1.0, 1.0, 1.0, 1.0, 1.0, 1.0, 1.0, 1.0, 1.0, 1.0, 1.0, 1.0, 1.0, 1.0, 1.0, 1.0, 1.0, 1.0, 1.0, 1.0, 1.0, 1.0, 1.0, 1.0, 1.0, 1.0, 1.0, 1.0, 1.0, 1.0, 1.0, 1.0, 1.0, 1.0, 1.0, 1.0, 1.0, 1.0, 1.0, 1.0, 1.0, 1.0, 1.0, 1.0, 1.0, 1.0, 1.0, 1.0, 1.0, 1.0, 1.0, 1.0, 1.0, 1.0, 1.0, 1.0, 1.0, 1.0, 1.0, 1.0, 1.0, 1.0, 1.0, 1.0, 1.0, 1.0, 1.0, 1.0, 1.0, 1.0, 1.0, 1.0, 1.0, 1.0, 1.0, 1.0, 1.0, 1.0, 1.0, 1.0, 1.0, 1.0, 1.0, 1.0, 1.0, 1.0, 1.0, 1.0, 1.0, 1.0, 1.0, 1.0, 1.0, 1.0, 1.0, 1.0, 1.0, 1.0, 1.0, 1.0, 1.0, 1.0, 1.0, 1.0, 1.0, 1.0, 1.0, 1.0, 1.0, 1.0, 1.0, 1.0, 1.0, 1.0, 1.0, 1.0, 1.0, 1.0, 1.0, 1.0, 1.0, 1.0, 1.0, 1.0, 1.0, 1.0, 1.0, 1.0, 1.0, 1.0, 1.0, 1.0, 1.0, 1.0, 1.0, 1.0, 1.0, 1.0, 1.0, 1.0, 1.0, 1.0, 1.0, 1.0, 1.0, 1.0, 1.0, 1.0, 1.0, 1.0, 1.0, 1.0, 1.0, 1.0, 1.0, 1.0, 1.0, 1.0, 1.0, 1.0, 1.0, 1.0, 1.0, 1.0, 1.0, 1.0, 1.0, 1.0, 1.0, 1.0, 1.0, 1.0, 1.0, 1.0, 1.0, 1.0, 1.0, 1.0, 1.0, 1.0, 1.0, 1.0, 1.0, 1.0, 1.0, 1.0, 1.0, 1.0, 1.0, 1.0, 1.0, 1.0, 1.0, 1.0, 1.0, 1.0, 1.0, 1.0, 1.0, 1.0, 1.0, 1.0, 1.0, 1.0, 1.0, 1.0, 1.0, 1.0, 1.0, 1.0, 1.0, 1.0, 1.0, 1.0, 1.0, 1.0, 1.0, 1.0, 1.0, 1.0, 1.0, 1.0, 1.0, 1.0, 1.0, 1.0, 1.0, 1.0, 1.0, 1.0, 1.0, 1.0, 1.0, 1.0, 1.0, 1.0, 1.0, 1.0, 1.0, 1.0, 1.0, 1.0, 1.0, 1.0, 1.0, 1.0, 1.0, 1.0, 1.0, 1.0, 1.0, 1.0, 1.0, 1.0, 1.0, 1.0, 1.0, 1.0, 1.0, 1.0, 1.0, 1.0, 1.0, 1.0, 1.0, 1.0, 1.0, 1.0, 1.0, 1.0, 1.0, 1.0, 1.0, 1.0, 1.0, 1.0, 1.0, 1.0, 1.0, 1.0, 1.0, 1.0, 1.0, 1.0, 1.0, 1.0, 1.0, 1.0, 1.0, 1.0, 1.0, 1.0, 1.0, 1.0, 1.0, 1.0, 1.0, 1.0, 1.0, 1.0, 1.0, 1.0, 1.0, 1.0, 1.0, 1.0, 1.0, 1.0, 1.0, 1.0, 1.0, 1.0, 1.0, 1.0, 1.0, 1.0, 1.0, 1.0, 1.0, 1.0, 1.0, 1.0, 1.0, 1.0, 1.0, 1.0, 1.0, 1.0, 1.0, 1.0, 1.0, 1.0, 1.0, 1.0, 1.0, 1.0, 1.0, 1.0, 1.0, 1.0, 1.0, 1.0, 1.0, 1.0, 1.0, 1.0, 1.0, 1.0, 1.0, 1.0, 1.0, 1.0, 1.0, 1.0, 1.0, 1.0, 1.0, 1.0, 1.0, 1.0, 1.0, 1.0, 1.0, 1.0, 1.0, 1.0, 1.0, 1.0, 1.0, 1.0, 1.0, 1.0, 1.0, 1.0, 1.0, 1.0, 1.0, 1.0, 1.0, 1.0, 1.0, 1.0, 1.0, 1.0, 1.0, 1.0, 1.0, 1.0, 1.0, 1.0, 1.0, 1.0, 1.0, 1.0, 1.0, 1.0, 1.0, 1.0, 1.0, 1.0, 1.0, 1.0, 1.0, 1.0, 1.0, 1.0, 1.0, 1.0, 1.0, 1.0, 1.0, 1.0, 1.0, 1.0, 1.0, 1.0, 1.0, 1.0, 1.0, 1.0, 1.0, 1.0, 1.0, 1.0, 1.0, 1.0, 1.0, 1.0, 1.0, 1.0, 1.0, 1.0, 1.0, 1.0, 1.0, 1.0, 1.0, 1.0, 1.0, 1.0, 1.0, 1.0, 1.0, 1.0, 1.0, 1.0, 1.0, 1.0, 1.0, 1.0, 1.0, 1.0, 1.0, 1.0, 1.0, 1.0, 1.0, 1.0, 1.0, 1.0, 1.0, 1.0, 1.0, 1.0, 1.0, 1.0, 1.0, 1.0, 1.0, 1.0, 1.0, 1.0, 1.0, 1.0, 1.0, 1.0, 1.0, 1.0, 1.0, 1.0, 1.0, 1.0, 1.0, 1.0, 1.0, 1.0, 1.0, 1.0, 1.0, 1.0, 1.0, 1.0, 1.0, 1.0, 1.0, 1.0, 1.0, 1.0, 1.0, 1.0, 1.0, 1.0, 1.0, 1.0, 1.0, 1.0, 1.0, 1.0, 1.0, 1.0, 1.0, 1.0, 1.0, 1.0, 1.0, 1.0, 1.0, 1.0, 1.0, 1.0, 1.0, 1.0, 1.0, 1.0, 1.0, 1.0, 1.0, 1.0, 1.0, 1.0, 1.0, 1.0, 1.0, 1.0, 1.0, 1.0, 1.0, 1.0, 1.0, 1.0, 1.0, 1.0, 1.0, 1.0, 1.0, 1.0, 1.0, 1.0, 1.0, 1.0, 1.0, 1.0, 1.0, 1.0, 1.0, 1.0, 1.0, 1.0, 1.0, 1.0, 1.0, 1.0, 1.0, 1.0, 1.0, 1.0, 1.0, 1.0, 1.0, 1.0, 1.0, 1.0, 1.0, 1.0, 1.0, 1.0, 1.0, 1.0, 1.0, 1.0, 1.0, 1.0, 1.0, 1.0, 1.0, 1.0, 1.0, 1.0, 1.0, 1.0, 1.0, 1.0, 1.0, 1.0, 1.0, 1.0, 1.0, 1.0, 1.0, 1.0, 1.0, 1.0, 1.0, 1.0, 1.0, 1.0, 1.0, 1.0, 1.0, 1.0, 1.0, 1.0, 1.0, 1.0, 1.0, 1.0, 1.0, 1.0, 1.0, 1.0, 1.0, 1.0, 1.0, 1.0, 1.0, 1.0, 1.0, 1.0, 1.0, 1.0, 1.0, 1.0, 1.0, 1.0, 1.0, 1.0, 1.0, 1.0, 1.0, 1.0, 1.0, 1.0, 1.0, 1.0, 1.0, 1.0, 1.0, 1.0, 1.0, 1.0, 1.0, 1.0, 1.0, 1.0, 1.0, 1.0, 1.0, 1.0, 1.0, 1.0, 1.0, 1.0, 1.0, 1.0, 1.0, 1.0, 1.0, 1.0, 1.0, 1.0, 1.0, 1.0, 1.0, 1.0, 1.0, 1.0, 1.0, 1.0, 1.0, 1.0, 1.0, 1.0, 1.0, 1.0, 1.0, 1.0, 1.0, 1.0, 1.0, 1.0, 1.0, 1.0, 1.0, 1.0, 1.0, 1.0, 1.0, 1.0, 1.0, 1.0, 1.0, 1.0, 1.0, 1.0, 1.0, 1.0, 1.0, 1.0, 1.0, 1.0, 1.0, 1.0, 1.0, 1.0, 1.0, 1.0, 1.0, 1.0, 1.0, 1.0, 1.0, 1.0, 1.0, 1.0, 1.0, 1.0, 1.0, 1.0, 1.0, 1.0, 1.0, 1.0, 1.0, 1.0, 1.0, 1.0, 1.0, 1.0, 1.0, 1.0, 1.0, 1.0, 1.0, 1.0, 1.0, 1.0, 1.0, 1.0, 1.0, 1.0, 1.0, 1.0, 1.0, 1.0, 1.0, 1.0, 1.0, 1.0, 1.0, 1.0, 1.0, 1.0, 1.0, 1.0, 1.0, 1.0, 1.0, 1.0, 1.0, 1.0, 1.0, 1.0, 1.0, 1.0, 1.0, 1.0, 1.0, 1.0, 1.0, 1.0, 1.0, 1.0, 1.0, 1.0, 1.0, 1.0, 1.0, 1.0, 1.0, 1.0, 1.0, 1.0, 1.0, 1.0, 1.0, 1.0, 1.0, 1.0, 1.0, 1.0, 1.0, 1.0, 1.0, 1.0, 1.0, 1.0, 1.0, 1.0, 1.0, 1.0, 1.0, 1.0, 1.0, 1.0, 1.0, 1.0, 1.0, 1.0, 1.0, 1.0, 1.0, 1.0, 1.0, 1.0, 1.0, 1.0, 1.0, 1.0, 1.0, 1.0, 1.0, 1.0, 1.0, 1.0, 1.0, 1.0, 1.0, 1.0, 1.0, 1.0, 1.0, 1.0, 1.0, 1.0, 1.0, 1.0, 1.0, 1.0, 1.0, 1.0, 1.0, 1.0, 1.0, 1.0, 1.0, 1.0, 1.0, 1.0, 1.0, 1.0, 1.0, 1.0, 1.0, 1.0, 1.0, 1.0, 1.0, 1.0, 1.0, 1.0, 1.0, 1.0, 1.0, 1.0, 1.0, 1.0, 1.0, 1.0, 1.0, 1.0, 1.0, 1.0, 1.0, 1.0, 1.0, 1.0, 1.0, 1.0, 1.0, 1.0, 1.0, 1.0, 1.0, 1.0, 1.0, 1.0, 1.0, 1.0, 1.0, 1.0, 1.0, 1.0, 1.0, 1.0, 1.0, 1.0, 1.0, 1.0, 1.0, 1.0, 1.0, 1.0, 1.0, 1.0, 1.0, 1.0, 1.0, 1.0, 1.0, 1.0, 1.0, 1.0, 1.0, 1.0, 1.0, 1.0, 1.0, 1.0, 1.0, 1.0, 1.0, 1.0, 1.0, 1.0, 1.0, 1.0, 1.0, 1.0, 1.0, 1.0, 1.0, 1.0, 1.0, 1.0, 1.0, 1.0, 1.0, 1.0, 1.0, 1.0, 1.0, 1.0, 1.0, 1.0, 1.0, 1.0, 1.0, 1.0, 1.0, 1.0, 1.0, 1.0, 1.0, 1.0, 1.0, 1.0, 1.0, 1.0, 1.0, 1.0, 1.0, 1.0, 1.0, 1.0, 1.0, 1.0, 1.0, 1.0, 1.0, 1.0, 1.0, 1.0, 1.0, 1.0, 1.0, 1.0, 1.0, 1.0, 1.0, 1.0, 1.0, 1.0, 1.0, 1.0, 1.0, 1.0, 1.0, 1.0, 1.0, 1.0, 1.0, 1.0, 1.0, 1.0, 1.0, 1.0, 1.0, 1.0, 1.0, 1.0, 1.0, 1.0, 1.0, 1.0, 1.0, 1.0, 1.0, 1.0, 1.0, 1.0, 1.0, 1.0, 1.0, 1.0, 1.0, 1.0, 1.0, 1.0, 1.0, 1.0, 1.0, 1.0, 1.0, 1.0, 1.0, 1.0, 1.0, 1.0, 1.0, 1.0, 1.0, 1.0, 1.0, 1.0, 1.0, 1.0, 1.0, 1.0, 1.0, 1.0, 1.0, 1.0, 1.0, 1.0, 1.0, 1.0, 1.0, 1.0, 1.0, 1.0, 1.0, 1.0, 1.0, 1.0, 1.0, 1.0, 1.0, 1.0, 1.0, 1.0, 1.0, 1.0, 1.0, 1.0, 1.0, 1.0, 1.0, 1.0, 1.0, 1.0, 1.0, 1.0, 1.0, 1.0, 1.0, 1.0, 1.0, 1.0, 1.0, 1.0, 1.0, 1.0, 1.0, 1.0, 1.0, 1.0, 1.0, 1.0, 1.0, 1.0, 1.0, 1.0, 1.0, 1.0, 1.0, 1.0, 1.0, 1.0, 1.0, 1.0, 1.0, 1.0, 1.0, 1.0, 1.0, 1.0, 1.0, 1.0, 1.0, 1.0, 1.0, 1.0, 1.0, 1.0, 1.0, 1.0, 1.0, 1.0, 1.0, 1.0, 1.0, 1.0, 1.0, 1.0, 1.0, 1.0, 1.0, 1.0, 1.0, 1.0, 1.0, 1.0, 1.0, 1.0, 1.0, 1.0, 1.0, 1.0, 1.0, 1.0, 1.0, 1.0, 1.0, 1.0, 1.0, 1.0, 1.0, 1.0, 1.0, 1.0, 1.0, 1.0, 1.0, 1.0, 1.0, 1.0, 1.0, 1.0, 1.0, 1.0, 1.0, 1.0, 1.0, 1.0, 1.0, 1.0, 1.0, 1.0, 1.0, 1.0, 1.0, 1.0, 1.0, 1.0, 1.0, 1.0, 1.0, 1.0, 1.0, 1.0, 1.0, 1.0, 1.0, 1.0, 1.0, 1.0, 1.0, 1.0, 1.0, 1.0, 1.0, 1.0, 1.0, 1.0, 1.0, 1.0, 1.0, 1.0, 1.0, 1.0, 1.0, 1.0, 1.0, 1.0, 1.0, 1.0, 1.0, 1.0, 1.0, 1.0, 1.0, 1.0, 1.0, 1.0, 1.0, 1.0, 1.0, 1.0, 1.0, 1.0, 1.0, 1.0, 1.0, 1.0, 1.0, 1.0, 1.0, 1.0, 1.0, 1.0, 1.0, 1.0, 1.0, 1.0, 1.0, 1.0, 1.0, 1.0, 1.0, 1.0, 1.0, 1.0, 1.0, 1.0, 1.0, 1.0, 1.0, 1.0, 1.0, 1.0, 1.0, 1.0, 1.0, 1.0, 1.0, 1.0, 1.0, 1.0, 1.0, 1.0, 1.0, 1.0, 1.0, 1.0, 1.0, 1.0, 1.0, 1.0, 1.0, 1.0, 1.0, 1.0, 1.0, 1.0, 1.0, 1.0, 1.0, 1.0, 1.0, 1.0, 1.0, 1.0, 1.0, 1.0, 1.0, 1.0, 1.0, 1.0, 1.0, 1.0, 1.0, 1.0, 1.0, 1.0, 1.0, 1.0, 1.0, 1.0, 1.0, 1.0, 1.0, 1.0, 1.0, 1.0, 1.0, 1.0, 1.0, 1.0, 1.0, 1.0, 1.0, 1.0, 1.0, 1.0, 1.0, 1.0, 1.0, 1.0, 1.0, 1.0, 1.0, 1.0, 1.0, 1.0, 1.0, 1.0, 1.0, 1.0, 1.0, 1.0, 1.0, 1.0, 1.0, 1.0, 1.0, 1.0, 1.0, 1.0, 1.0, 1.0, 1.0, 1.0, 1.0, 1.0, 1.0, 1.0, 1.0, 1.0, 1.0, 1.0, 1.0, 1.0, 1.0, 1.0, 1.0, 1.0, 1.0, 1.0, 1.0, 1.0, 1.0, 1.0, 1.0, 1.0, 1.0, 1.0, 1.0, 1.0, 1.0, 1.0, 1.0, 1.0, 1.0, 1.0, 1.0, 1.0, 1.0, 1.0, 1.0, 1.0, 1.0, 1.0, 1.0, 1.0, 1.0, 1.0, 1.0, 1.0, 1.0, 1.0, 1.0, 1.0, 1.0, 1.0, 1.0, 1.0, 1.0, 1.0, 1.0, 1.0, 1.0, 1.0, 1.0, 1.0, 1.0, 1.0, 1.0, 1.0, 1.0, 1.0, 1.0, 1.0, 1.0, 1.0, 1.0, 1.0, 1.0, 1.0, 1.0, 1.0, 1.0, 1.0, 1.0, 1.0, 1.0, 1.0, 1.0, 1.0, 1.0, 1.0, 1.0, 1.0, 1.0, 1.0, 1.0, 1.0, 1.0, 1.0, 1.0, 1.0, 1.0, 1.0, 1.0, 1.0, 1.0, 1.0, 1.0, 1.0, 1.0, 1.0, 1.0, 1.0, 1.0, 1.0, 1.0, 1.0, 1.0, 1.0, 1.0, 1.0, 1.0, 1.0, 1.0, 1.0, 1.0, 1.0, 1.0, 1.0, 1.0, 1.0, 1.0, 1.0, 1.0, 1.0, 1.0, 1.0, 1.0, 1.0, 1.0, 1.0, 1.0, 1.0, 1.0, 1.0, 1.0, 1.0, 1.0, 1.0, 1.0, 1.0, 1.0, 1.0, 1.0, 1.0, 1.0, 1.0, 1.0, 1.0, 1.0, 1.0, 1.0, 1.0, 1.0, 1.0, 1.0, 1.0, 1.0, 1.0, 1.0, 1.0])
me_wind_5_b.materials.append(mat_wind_5_b)
me_wind_5_b.use_mirror_x = True
me_wind_5_b.use_paint_bone_selection = False
me_wind_5_b.use_paint_mask = True
me_wind_5_b.update()
arm_armature = bpy.data.armatures.new('Armature')  # bones are not reproduced

# ---- objects
ob_wind_5_b = bpy.data.objects.new('Wind_5_B', me_wind_5_b)
ob_armature = bpy.data.objects.new('Armature', arm_armature)

# ---- transforms, parenting, visibility, modifiers, constraints
ob_wind_5_b.location = (0.0, 0.0, 0.0)
ob_wind_5_b.use_mesh_mirror_x = True
_vg = ob_wind_5_b.vertex_groups.new(name='Calf.L')
for _i, _w in zip([0, 1, 2, 3, 4, 5, 6, 7, 8, 9, 10, 11, 12, 13, 14, 15, 16, 17, 18, 19, 20, 21, 22, 23, 24, 25, 26, 27, 28, 29, 30, 31, 32, 33, 34, 35, 36, 37, 38, 39, 40, 41, 42, 43, 110, 111, 112, 113], [0.0004553, 0.0003749, 1.0, 0.2045, 0.2069, 1.0, 0.6717, 0.2924, 0.269, 0.7215, 0.1807, 0.0, 0.0, 1.0, 1.0, 0.183, 0.06907, 0.1119, 0.7013, 0.6434, 0.6796, 0.6946, 0.7083, 0.5807, 0.0, 0.0, 0.0, 0.0, 0.0, 0.0, 0.0, 0.0, 0.0, 0.0, 0.0, 0.0, 0.0, 0.0, 0.0, 0.0, 0.0, 0.0, 0.0, 0.0, 0.0, 0.0, 0.0, 0.0]): _vg.add([_i], _w, 'REPLACE')
_vg = ob_wind_5_b.vertex_groups.new(name='Calf.R')
for _i, _w in zip([0, 1, 2, 3, 4, 5, 6, 7, 8, 9, 10, 11, 12, 13, 14, 15, 16, 17, 18, 19, 24, 25, 26, 27, 28, 29, 30, 31, 32, 33, 34, 35, 36, 37, 38, 39, 40, 41, 42, 43, 44, 45, 46, 47, 114, 115, 116, 117], [0.0, 0.0, 0.0, 0.0, 0.0, 0.0, 0.0, 0.0, 0.0, 0.0, 0.0, 0.0, 0.0, 0.0, 0.0, 0.0, 0.0, 0.0, 0.0, 0.0, 0.0004553, 0.0003749, 1.0, 0.2045, 0.2069, 1.0, 0.6717, 0.2924, 0.269, 0.7215, 0.1807, 0.0, 0.0, 1.0, 1.0, 0.183, 0.06907, 0.1119, 0.7013, 0.6434, 0.6796, 0.6946, 0.7083, 0.5807, 0.0, 0.0, 0.0, 0.0]): _vg.add([_i], _w, 'REPLACE')
_vg = ob_wind_5_b.vertex_groups.new(name='Clavicle.L')
for _i, _w in zip([51, 58, 59, 62, 63, 68, 71, 76, 92, 118, 147, 148, 149, 170, 171, 172, 173, 174, 175, 176, 177, 178, 179, 180, 181, 182, 183, 184, 199, 200, 201, 202, 203, 204, 205, 214, 218, 248, 250], [0.0, 1.032e-05, 0.00777, 0.0, 0.0, 0.0, 0.0, 5.636e-07, 0.00688, 0.0, 0.0, 0.0, 0.0, 0.8686, 0.0, 0.0, 0.0, 0.0, 0.0, 0.0, 0.0, 0.0, 0.0, 0.0, 0.0, 0.0, 0.0, 0.0, 0.8939, 0.8664, 0.8338, 0.01499, 0.01219, 0.0006816, 0.01883, 4.686e-07, 0.0, 0.0, 0.0]): _vg.add([_i], _w, 'REPLACE')
_vg = ob_wind_5_b.vertex_groups.new(name='Clavicle.R')
for _i, _w in zip([50, 56, 82, 91, 118, 119, 120, 121, 122, 123, 124, 125, 126, 127, 128, 129, 130, 131, 132, 147, 148, 149, 150, 151, 152, 153, 162, 166, 170, 199, 200, 201], [1.907e-06, 1.861e-07, 0.007664, 0.005591, 0.8686, 0.0, 0.0, 0.0, 0.0, 0.0, 0.0, 0.0, 0.0, 0.0, 0.0, 0.0, 0.0, 0.0, 0.0, 0.8939, 0.8664, 0.8338, 0.01499, 0.01219, 0.0006816, 0.01883, 4.686e-07, 0.0, 0.0, 0.0, 0.0, 0.0]): _vg.add([_i], _w, 'REPLACE')
_vg = ob_wind_5_b.vertex_groups.new(name='Foot_ctr.L')
for _i, _w in zip([0, 1, 2, 3, 4, 5, 6, 7, 8, 9, 10, 11, 12, 13, 14, 15, 16, 17, 18, 19, 20, 21, 22, 23, 24, 25, 30, 31, 32, 33, 35, 36, 40, 41, 42, 43, 110, 113], [0.9991, 0.9993, 0.0, 0.0, 2.641e-07, 0.0, 0.3283, 0.7076, 0.731, 0.2785, 0.0, 1.0, 1.0, 0.0, 0.0, 2.661e-06, 0.9309, 0.8871, 0.2987, 0.3566, 0.0, 0.0, 0.0, 0.0, 0.0, 0.0, 0.0, 0.0, 0.0, 0.0, 0.0, 0.0, 0.0, 0.0, 0.0, 0.0, 0.0, 0.0]): _vg.add([_i], _w, 'REPLACE')
_vg = ob_wind_5_b.vertex_groups.new(name='Foot_ctr.R')
for _i, _w in zip([0, 1, 6, 7, 8, 9, 11, 12, 16, 17, 18, 19, 24, 25, 26, 27, 28, 29, 30, 31, 32, 33, 34, 35, 36, 37, 38, 39, 40, 41, 42, 43, 44, 45, 46, 47, 114, 117], [0.0, 0.0, 0.0, 0.0, 0.0, 0.0, 0.0, 0.0, 0.0, 0.0, 0.0, 0.0, 0.9991, 0.9993, 0.0, 0.0, 2.641e-07, 0.0, 0.3283, 0.7076, 0.731, 0.2785, 0.0, 1.0, 1.0, 0.0, 0.0, 2.661e-06, 0.9309, 0.8871, 0.2987, 0.3566, 0.0, 0.0, 0.0, 0.0, 0.0, 0.0]): _vg.add([_i], _w, 'REPLACE')
_vg = ob_wind_5_b.vertex_groups.new(name='Forearm_001.L')
for _i, _w in zip([24, 25, 30, 31, 32, 33, 35, 36, 40, 41, 42, 43, 119, 120, 121, 122, 123, 124, 125, 126, 127, 128, 129, 130, 131, 132, 133, 134, 135, 136, 137, 138, 139, 140, 141, 142, 143, 144, 145, 146, 150, 151, 152, 153, 154, 155, 156, 157, 158, 159, 160, 161, 162, 163, 164, 165, 166, 167, 168, 169, 171, 172, 173, 174, 175, 176, 177, 178, 179, 180, 181, 182, 183, 184, 185, 186, 187, 188, 189, 190, 191, 192, 193, 194, 195, 196, 197, 198, 202, 203, 204, 205, 206, 207, 208, 209, 210, 211, 212, 213, 214, 215, 216, 217, 218, 219, 220, 221], [0.0, 0.0, 0.0, 0.0, 0.0, 0.0, 0.0, 0.0, 0.0, 0.0, 0.0, 0.0, 0.0, 0.0, 0.0, 0.0, 0.0, 0.0, 0.0, 0.0, 0.0, 0.0, 0.0, 0.0, 0.0, 0.0, 0.0014, 0.0, 0.0, 0.0, 0.0, 0.0, 0.0, 0.0, 0.0, 0.0, 0.0, 0.0, 0.0, 0.0, 0.0, 0.0, 0.0, 0.0, 0.0, 0.0, 0.0, 3.342e-06, 0.0, 0.0, 0.0, 1.671e-05, 0.0, 0.0, 0.0, 0.0, 0.0, 0.0, 0.0, 0.0, 0.1653, 0.631, 0.1571, 0.6757, 0.0, 0.0, 0.0, 0.0, 0.0, 0.0, 0.0, 0.0, 0.0, 0.0, 0.1454, 0.381, 0.3997, 0.1631, 0.0, 0.0, 0.0, 0.0, 0.0, 0.0, 0.0, 0.0, 0.0, 0.0, 0.08444, 0.05793, 0.0001718, 6.896e-06, 0.0, 0.0, 0.0, 4.31e-06, 0.0, 0.0, 0.0, 2.147e-05, 0.3911, 0.1148, 0.368, 0.09851, 0.4706, 0.4575, 0.4919, 0.4338]): _vg.add([_i], _w, 'REPLACE')
_vg = ob_wind_5_b.vertex_groups.new(name='Forearm_001.R')
for _i, _w in zip([0, 1, 6, 7, 8, 9, 11, 12, 16, 17, 18, 19, 119, 120, 121, 122, 123, 124, 125, 126, 127, 128, 129, 130, 131, 132, 133, 134, 135, 136, 137, 138, 139, 140, 141, 142, 143, 144, 145, 146, 150, 151, 152, 153, 154, 155, 156, 157, 158, 159, 160, 161, 162, 163, 164, 165, 166, 167, 168, 169, 171, 172, 173, 174, 175, 176, 177, 178, 179, 180, 181, 182, 183, 184, 185, 186, 187, 188, 189, 190, 191, 192, 193, 194, 195, 196, 197, 198, 202, 203, 204, 205, 206, 207, 208, 209, 210, 211, 212, 213, 214, 215, 216, 217, 218, 219, 220, 221], [0.0, 0.0, 0.0, 0.0, 0.0, 0.0, 0.0, 0.0, 0.0, 0.0, 0.0, 0.0, 0.1653, 0.631, 0.1571, 0.6757, 0.0, 0.0, 0.0, 0.0, 0.0, 0.0, 0.0, 0.0, 0.0, 0.0, 0.1454, 0.381, 0.3997, 0.1631, 0.0, 0.0, 0.0, 0.0, 0.0, 0.0, 0.0, 0.0, 0.0, 0.0, 0.08444, 0.05793, 0.0001718, 6.896e-06, 0.0, 0.0, 0.0, 3.342e-06, 0.0, 0.0, 0.0, 1.671e-05, 0.3911, 0.1148, 0.368, 0.09851, 0.4706, 0.4575, 0.4919, 0.4338, 0.0, 0.0, 0.0, 0.0, 0.0, 0.0, 0.0, 0.0, 0.0, 0.0, 0.0, 0.0, 0.0, 0.0, 0.0014, 0.0, 0.0, 0.0, 0.0, 0.0, 0.0, 0.0, 0.0, 0.0, 0.0, 0.0, 0.0, 0.0, 0.0, 0.0, 0.0, 0.0, 0.0, 0.0, 0.0, 4.31e-06, 0.0, 0.0, 0.0, 2.147e-05, 0.0, 0.0, 0.0, 0.0, 0.0, 0.0, 0.0, 0.0]): _vg.add([_i], _w, 'REPLACE')
_vg = ob_wind_5_b.vertex_groups.new(name='Hand_ctr.L')
for _i, _w in zip([119, 120, 121, 122, 123, 124, 125, 126, 127, 128, 129, 130, 131, 132, 133, 134, 135, 136, 137, 138, 139, 140, 141, 142, 143, 144, 145, 146, 150, 151, 152, 153, 154, 155, 156, 157, 158, 159, 160, 161, 162, 163, 164, 165, 166, 167, 168, 169, 171, 172, 173, 175, 176, 177, 178, 179, 180, 181, 182, 183, 184, 185, 186, 187, 188, 189, 190, 191, 192, 193, 194, 195, 196, 197, 198, 206, 207, 208, 209, 210, 211, 212, 213, 214, 215, 218, 219, 220, 221], [0.0, 0.0, 0.0, 0.0, 0.0, 0.0, 0.0, 0.0, 0.0, 0.0, 0.0, 0.0, 0.0, 0.0, 0.0014, 0.0, 0.0, 0.0, 0.0, 0.0, 0.0, 0.0, 0.0, 0.0, 0.0, 0.0, 0.0, 0.0, 0.0, 0.0, 0.0, 0.0, 0.0, 0.0, 0.0, 3.342e-06, 0.0, 0.0, 0.0, 1.671e-05, 0.0, 0.0, 0.0, 0.0, 0.0, 0.0, 0.0, 0.0, 0.8347, 0.0003199, 0.8429, 0.9151, 0.9741, 0.3348, 0.3884, 0.3903, 0.3435, 0.0, 0.0, 0.0, 0.0, 0.8476, 0.000164, 0.01311, 0.8369, 0.9805, 1.0, 0.3406, 0.3452, 0.3443, 0.3422, 0.0, 0.0, 0.0, 0.0, 0.1229, 0.0, 0.0, 4.31e-06, 0.1231, 0.1409, 0.0, 2.147e-05, 0.0, 0.0, 0.5294, 0.5425, 0.5081, 0.5662]): _vg.add([_i], _w, 'REPLACE')
_vg = ob_wind_5_b.vertex_groups.new(name='Hand_ctr.R')
for _i, _w in zip([119, 120, 121, 123, 124, 125, 126, 127, 128, 129, 130, 131, 132, 133, 134, 135, 136, 137, 138, 139, 140, 141, 142, 143, 144, 145, 146, 154, 155, 156, 157, 158, 159, 160, 161, 162, 163, 166, 167, 168, 169, 171, 172, 173, 174, 175, 176, 177, 178, 179, 180, 181, 182, 183, 184, 185, 186, 187, 188, 189, 190, 191, 192, 193, 194, 195, 196, 197, 198, 202, 203, 204, 205, 206, 207, 208, 209, 210, 211, 212, 213, 214, 215, 216, 217, 218, 219, 220, 221], [0.8347, 0.0003199, 0.8429, 0.9151, 0.9741, 0.4507, 0.3884, 0.3903, 0.3435, 0.0, 0.0, 0.0, 0.0, 0.8476, 0.000164, 0.01311, 0.8369, 0.9805, 1.0, 0.3406, 0.4689, 0.4776, 0.4682, 0.0, 0.0, 0.0, 0.0, 0.1229, 0.0, 0.0, 3.342e-06, 0.1231, 0.1409, 0.0, 1.671e-05, 0.0, 0.0, 0.5294, 0.5425, 0.5081, 0.5662, 0.0, 0.0, 0.0, 0.0, 0.0, 0.0, 0.0, 0.0, 0.0, 0.0, 0.0, 0.0, 0.0, 0.0, 0.0014, 0.0, 0.0, 0.0, 0.0, 0.0, 0.0, 0.0, 0.0, 0.0, 0.0, 0.0, 0.0, 0.0, 0.0, 0.0, 0.0, 0.0, 0.0, 0.0, 0.0, 4.31e-06, 0.0, 0.0, 0.0, 2.147e-05, 0.0, 0.0, 0.0, 0.0, 0.0, 0.0, 0.0, 0.0]): _vg.add([_i], _w, 'REPLACE')
_vg = ob_wind_5_b.vertex_groups.new(name='Head')
for _i, _w in zip([2, 3, 4, 5, 10, 13, 14, 15, 20, 21, 22, 23, 26, 27, 28, 29, 34, 37, 38, 39, 44, 45, 46, 47, 48, 49, 50, 51, 52, 53, 54, 55, 56, 57, 58, 59, 60, 61, 62, 63, 64, 65, 66, 67, 68, 69, 70, 71, 72, 73, 74, 75, 76, 77, 78, 79, 80, 81, 82, 84, 85, 86, 87, 88, 89, 90, 91, 92, 93, 95, 96, 97, 98, 99, 100, 101, 102, 103, 104, 105, 106, 107, 108, 109, 110, 111, 112, 113, 114, 115, 116, 117, 118, 120, 122, 134, 135, 147, 148, 149, 150, 151, 152, 153, 162, 163, 164, 165, 170, 172, 174, 186, 187, 199, 200, 201, 202, 203, 204, 205, 214, 215, 216, 217, 246, 247, 248, 249, 250, 251, 252, 253, 254, 255, 256, 257, 258, 259, 260, 262, 263, 264, 265, 266, 267, 268, 270, 273, 274, 277, 279, 281, 283, 284, 285, 286, 287, 289, 292, 293, 294, 296, 298], [0.0, 0.0, 0.0, 0.0, 0.0, 0.0, 0.0, 0.0, 0.0, 0.0, 0.0, 0.0, 0.0, 0.0, 0.0, 0.0, 0.0, 0.0, 0.0, 0.0, 0.0, 0.0, 0.0, 0.0, 0.0, 0.0, 0.7391, 0.6636, 0.0, 0.0, 0.0, 0.0, 0.7704, 0.766, 0.0, 0.06488, 0.0, 0.0, 0.0, 0.0, 0.7384, 0.0, 0.6469, 0.6662, 0.03854, 0.6593, 0.7556, 0.07089, 0.7183, 0.7157, 0.0, 0.745, 0.139, 0.0, 0.1223, 0.00724, 0.09851, 0.003001, 0.02507, 0.0, 0.007398, 0.384, 0.3772, 0.361, 0.3843, 0.3257, 0.3246, 0.3481, 0.3744, 0.0, 0.0, 0.0, 0.0, 0.0, 0.0002173, 0.0, 0.0, 0.0, 0.0, 0.0003034, 0.0, 0.0, 0.0, 0.0, 0.0, 0.0, 0.0, 0.0, 0.0, 0.0, 0.0, 0.0, 6.361e-11, 0.0, 0.0, 0.0, 0.0, 0.0, 0.0, 0.0, 0.0, 0.00193, 0.0001666, 0.0, 0.0, 0.0, 0.0, 0.0, 6.361e-11, 0.0, 0.0, 0.0, 0.0, 0.0, 0.0, 0.0, 0.0, 0.00193, 0.0001666, 0.0, 0.0, 0.0, 0.0, 0.0, 0.0002042, 0.0117, 0.0, 0.0, 0.0, 0.0, 0.0, 0.02215, 0.002955, 0.007314, 0.003344, 0.005645, 0.01857, 0.0, 0.0, 0.005799, 0.0002843, 0.05327, 0.00102, 0.006526, 0.03415, 0.03951, 0.02423, 0.03698, 0.1065, 0.07255, 0.02149, 0.01302, 0.001392, 0.002927, 0.001969, 0.001717, 0.006791, 0.002866, 0.0002136, 0.00172, 0.0007187, 0.006316, 0.0004277]): _vg.add([_i], _w, 'REPLACE')
_vg = ob_wind_5_b.vertex_groups.new(name='Pelvis')
for _i, _w in zip([3, 10, 15, 21, 27, 34, 39, 45, 48, 49, 51, 52, 53, 54, 55, 57, 58, 59, 60, 61, 62, 63, 64, 65, 66, 67, 68, 69, 70, 71, 72, 73, 74, 75, 76, 77, 78, 79, 80, 81, 82, 83, 84, 85, 86, 87, 88, 89, 90, 91, 92, 93, 94, 95, 96, 97, 98, 99, 100, 101, 102, 103, 104, 105, 106, 107, 108, 109, 110, 111, 112, 113, 114, 115, 116, 117, 118, 120, 122, 134, 135, 147, 148, 149, 150, 151, 152, 153, 162, 163, 164, 165, 170, 172, 174, 186, 187, 199, 200, 201, 202, 203, 204, 205, 214, 215, 216, 217, 234, 235, 236, 237, 238, 239, 240, 241, 242, 243, 244, 245, 246, 247, 248, 249, 250, 251, 256], [0.0005708, 3.111e-05, 3.119e-05, 0.0, 0.0005708, 3.111e-05, 3.119e-05, 0.0, 0.9756, 1.0, 0.0, 0.9797, 0.9885, 1.0, 0.9668, 0.0, 0.3488, 0.08717, 0.3142, 0.9678, 0.2973, 0.2243, 7.839e-08, 1.0, 0.0, 2.501e-09, 0.1207, 0.0, 0.0, 0.08056, 0.0, 0.0, 0.0, 0.0, 0.1296, 0.0, 0.08765, 0.2808, 0.08176, 0.1981, 0.1055, 0.3212, 0.2993, 0.1128, 1.865e-05, 0.0, 0.0, 3.955e-06, 6.622e-05, 5.086e-05, 0.0, 0.0, 0.586, 0.834, 0.8221, 0.5737, 0.4828, 0.7896, 0.5458, 0.7761, 0.8026, 0.5327, 0.7921, 0.554, 0.571, 0.829, 0.8159, 0.5402, 1.288e-07, 0.0, 2.575e-09, 0.0, 1.288e-07, 0.0, 2.575e-09, 0.0, 4.945e-07, 0.0, 0.0, 0.0, 0.0, 6.819e-07, 8.233e-07, 7.794e-07, 9.571e-06, 0.001432, 0.0001292, 1.73e-05, 7.883e-07, 3.466e-06, 2.25e-06, 1.041e-05, 4.945e-07, 0.0, 0.0, 0.0, 0.0, 6.819e-07, 8.233e-07, 7.794e-07, 9.571e-06, 0.001432, 0.0001292, 1.73e-05, 7.883e-07, 3.466e-06, 2.25e-06, 1.041e-05, 0.0, 0.0, 0.0, 0.0, 0.0, 0.0, 0.0, 0.0, 0.0, 0.0, 0.0, 0.0, 0.0, 0.0, 0.0, 0.0, 0.0, 0.0, 0.0]): _vg.add([_i], _w, 'REPLACE')
_vg = ob_wind_5_b.vertex_groups.new(name='Spine_001')
for _i, _w in zip([3, 4, 10, 15, 27, 28, 34, 39, 48, 50, 51, 52, 53, 55, 56, 57, 58, 59, 60, 61, 62, 63, 64, 65, 66, 67, 68, 69, 70, 71, 72, 73, 74, 75, 76, 77, 78, 79, 80, 81, 82, 83, 84, 85, 86, 87, 88, 89, 90, 91, 92, 93, 94, 95, 96, 97, 98, 99, 100, 101, 102, 103, 104, 105, 106, 107, 108, 109, 110, 111, 112, 113, 114, 115, 116, 117, 118, 119, 120, 121, 122, 123, 124, 125, 126, 127, 128, 129, 130, 131, 132, 133, 134, 135, 136, 137, 138, 139, 140, 141, 142, 143, 144, 145, 146, 147, 148, 149, 150, 151, 152, 153, 162, 163, 164, 165, 166, 168, 170, 171, 172, 173, 174, 175, 176, 177, 178, 179, 180, 181, 182, 183, 184, 185, 186, 187, 188, 189, 190, 191, 192, 193, 194, 195, 196, 197, 198, 199, 200, 201, 202, 203, 204, 205, 214, 215, 216, 217, 218, 220, 222, 223, 224, 225, 226, 227, 228, 229, 230, 231, 232, 233, 234, 235, 236, 237, 238, 239, 240, 241, 242, 243, 244, 245, 246, 247, 248, 249, 250, 251, 252, 253, 254, 255, 256, 257, 258, 259, 260], [0.0, 0.0, 0.0, 0.0, 0.0, 0.0, 0.0, 0.0, 0.02444, 1.907e-06, 0.0, 0.02034, 0.01149, 0.03322, 1.861e-07, 0.0, 0.3819, 0.2749, 0.4298, 0.03221, 0.453, 0.5136, 7.839e-08, 6.24e-06, 0.07345, 0.08613, 0.2976, 0.07745, 0.05764, 0.2087, 0.0, 0.0, 0.0, 0.0, 0.2997, 0.0, 0.3434, 0.4741, 0.267, 0.5437, 0.2885, 0.3567, 0.388, 0.2844, 0.1729, 0.179, 0.1768, 0.1723, 0.1711, 0.1657, 0.1612, 0.1701, 0.3731, 0.1659, 0.1774, 0.3701, 0.45, 0.2104, 0.3854, 0.2238, 0.1974, 0.417, 0.2078, 0.3937, 0.3888, 0.171, 0.184, 0.4043, 0.0, 0.0, 0.0, 0.0, 0.0, 0.0, 0.0, 0.0, 0.006147, 0.0, 2.161e-06, 0.0, 2.51e-05, 0.0, 0.0, 0.0, 0.0, 0.0, 0.0, 0.0, 0.0, 0.0, 0.0, 0.0014, 8.965e-05, 3.905e-05, 0.0, 0.0, 0.0, 0.0, 0.0, 0.0, 0.0, 0.0, 0.0, 0.0, 0.0, 0.007022, 0.01204, 0.009088, 1.733e-05, 7.571e-05, 0.0001494, 5.152e-05, 0.0, 3.204e-06, 4.421e-07, 3.976e-06, 0.0, 0.0, 0.006147, 0.0, 2.161e-06, 0.0, 2.51e-05, 0.0, 0.0, 0.0, 0.0, 0.0, 0.0, 0.0, 0.0, 0.0, 0.0, 0.0014, 8.965e-05, 3.905e-05, 0.0, 0.0, 0.0, 0.0, 0.0, 0.0, 0.0, 0.0, 0.0, 0.0, 0.0, 0.007022, 0.01204, 0.009088, 1.733e-05, 7.571e-05, 0.0001494, 5.152e-05, 0.0, 3.204e-06, 4.421e-07, 3.976e-06, 0.0, 0.0, 1.313e-05, 1.313e-05, 4.233e-06, 4.233e-06, 3.118e-06, 2.038e-05, 4.526e-06, 1.797e-05, 2.107e-06, 1.021e-05, 1.797e-05, 4.526e-06, 2.116e-06, 2.116e-06, 1.798e-06, 1.798e-06, 0.0, 0.0005288, 1.657e-06, 2.659e-06, 0.0, 0.0003865, 2.659e-06, 1.657e-06, 0.0, 0.0, 0.0, 0.0, 0.0, 0.0, 0.0, 0.0, 0.0, 0.0, 0.0, 0.0, 0.0, 0.0, 0.0]): _vg.add([_i], _w, 'REPLACE')
_vg = ob_wind_5_b.vertex_groups.new(name='Spine_002')
for _i, _w in zip([50, 51, 56, 57, 58, 59, 60, 62, 63, 64, 66, 67, 68, 69, 70, 71, 72, 73, 74, 75, 76, 77, 78, 79, 80, 81, 82, 83, 84, 85, 86, 87, 88, 89, 90, 91, 92, 93, 94, 95, 96, 97, 98, 99, 100, 101, 102, 103, 104, 105, 106, 107, 108, 109, 118, 120, 122, 134, 135, 147, 148, 149, 150, 151, 152, 153, 162, 163, 164, 165, 170, 172, 174, 186, 187, 199, 200, 201, 202, 203, 204, 205, 214, 215, 216, 217, 222, 223, 224, 225, 226, 227, 228, 229, 230, 231, 232, 233, 234, 235, 236, 237, 238, 239, 240, 241, 242, 243, 244, 245, 246, 247, 248, 249, 250, 251, 252, 253, 254, 255, 256, 257, 258, 259, 260], [1.907e-06, 0.0, 1.861e-07, 0.0, 0.2693, 0.5653, 0.2561, 0.2498, 0.262, 7.839e-08, 0.2796, 0.2477, 0.5432, 0.2633, 0.1867, 0.6399, 0.0, 0.0, 0.0, 0.0, 0.4317, 0.0, 0.4466, 0.2378, 0.5528, 0.2552, 0.5733, 0.3221, 0.3127, 0.5953, 0.4431, 0.4438, 0.4622, 0.4434, 0.5032, 0.5041, 0.4838, 0.4554, 0.04092, 0.0001532, 0.0004689, 0.05628, 0.06721, 7.342e-05, 0.06864, 8.594e-05, 2.547e-05, 0.05032, 5.999e-05, 0.05198, 0.04022, 1.535e-05, 5.754e-05, 0.05544, 1.328e-05, 0.0, 0.0, 0.0, 0.0, 1.027e-05, 6.146e-06, 4.957e-06, 3.28e-07, 0.00193, 0.0001666, 0.0, 0.0, 0.0, 0.0, 0.0, 1.328e-05, 0.0, 0.0, 0.0, 0.0, 1.027e-05, 6.146e-06, 4.957e-06, 3.28e-07, 0.00193, 0.0001666, 0.0, 0.0, 0.0, 0.0, 0.0, 7.667e-06, 7.667e-06, 2.503e-06, 2.503e-06, 1.829e-06, 1.229e-05, 2.686e-06, 1.052e-05, 1.231e-06, 6.124e-06, 1.052e-05, 2.686e-06, 1.401e-06, 1.401e-06, 1.183e-06, 1.183e-06, 0.0, 0.0003469, 1.085e-06, 1.751e-06, 0.0, 0.0002558, 1.751e-06, 1.085e-06, 0.0, 0.0, 0.0, 0.0, 0.0, 0.0, 0.0, 0.0, 0.0, 0.0, 0.0, 0.0, 0.0, 0.0, 0.0]): _vg.add([_i], _w, 'REPLACE')
_vg = ob_wind_5_b.vertex_groups.new(name='Upperarm_001.L')
for _i, _w in zip([118, 119, 120, 121, 122, 123, 124, 125, 126, 127, 128, 129, 130, 131, 132, 133, 134, 135, 136, 137, 138, 139, 140, 141, 142, 143, 144, 145, 146, 147, 148, 149, 150, 151, 152, 153, 154, 155, 156, 157, 158, 159, 160, 161, 162, 163, 164, 165, 166, 167, 168, 169, 170, 171, 172, 173, 174, 175, 176, 177, 178, 179, 180, 185, 186, 187, 188, 189, 190, 191, 192, 193, 194, 199, 200, 201, 202, 203, 204, 205, 206, 207, 208, 209, 210, 211, 212, 213, 214, 215, 216, 217, 218, 219, 220, 221], [0.0, 0.0, 0.0, 0.0, 0.0, 0.0, 0.0, 0.0, 0.0, 0.0, 0.0, 0.0, 0.0, 0.0, 0.0, 0.0014, 0.0, 0.0, 0.0, 0.0, 0.0, 0.0, 0.0, 0.0, 0.0, 0.0, 0.0, 0.0, 0.0, 0.0, 0.0, 0.0, 0.0, 0.0, 0.0, 0.0, 0.0, 0.0, 0.0, 3.342e-06, 0.0, 0.0, 0.0, 1.671e-05, 0.0, 0.0, 0.0, 0.0, 0.0, 0.0, 0.0, 0.0, 0.1252, 0.0, 0.3686, 0.0, 0.3242, 0.0, 0.0, 0.0, 0.0, 0.0, 0.0, 0.0014, 0.6187, 0.5871, 0.0, 0.0, 0.0, 0.0, 0.0, 0.0, 0.0, 0.09911, 0.1216, 0.1571, 0.9005, 0.9245, 0.9985, 0.9811, 0.0, 0.0, 0.0, 4.31e-06, 0.0, 0.0, 0.0, 2.147e-05, 0.6089, 0.8852, 0.632, 0.9015, 0.0, 0.0, 0.0, 0.0]): _vg.add([_i], _w, 'REPLACE')
_vg = ob_wind_5_b.vertex_groups.new(name='Upperarm_001.R')
for _i, _w in zip([78, 80, 118, 119, 120, 121, 122, 123, 124, 125, 126, 127, 128, 133, 134, 135, 136, 137, 138, 139, 140, 141, 142, 147, 148, 149, 150, 151, 152, 153, 154, 155, 156, 157, 158, 159, 160, 161, 162, 163, 164, 165, 166, 167, 168, 169, 170, 171, 172, 173, 174, 175, 176, 177, 178, 179, 180, 181, 182, 183, 184, 185, 186, 187, 188, 189, 190, 191, 192, 193, 194, 195, 196, 197, 198, 199, 200, 201, 202, 203, 204, 205, 206, 207, 208, 209, 210, 211, 212, 213, 214, 215, 216, 217, 218, 219, 220, 221], [0.0, 0.0, 0.1252, 0.0, 0.3686, 0.0, 0.3242, 0.0, 0.0, 0.0, 0.0, 0.0, 0.0, 0.0014, 0.6187, 0.5871, 0.0, 0.0, 0.0, 0.0, 0.0, 0.0, 0.0, 0.09911, 0.1216, 0.1571, 0.9005, 0.9245, 0.9985, 0.9811, 0.0, 0.0, 0.0, 3.342e-06, 0.0, 0.0, 0.0, 1.671e-05, 0.6089, 0.8852, 0.632, 0.9015, 0.0, 0.0, 0.0, 0.0, 0.0, 0.0, 0.0, 0.0, 0.0, 0.0, 0.0, 0.0, 0.0, 0.0, 0.0, 0.0, 0.0, 0.0, 0.0, 0.0014, 0.0, 0.0, 0.0, 0.0, 0.0, 0.0, 0.0, 0.0, 0.0, 0.0, 0.0, 0.0, 0.0, 0.0, 0.0, 0.0, 0.0, 0.0, 0.0, 0.0, 0.0, 0.0, 0.0, 4.31e-06, 0.0, 0.0, 0.0, 2.147e-05, 0.0, 0.0, 0.0, 0.0, 0.0, 0.0, 0.0, 0.0]): _vg.add([_i], _w, 'REPLACE')
_vg = ob_wind_5_b.vertex_groups.new(name='Weapon.L')
_vg = ob_wind_5_b.vertex_groups.new(name='Thighs.L')
for _i, _w in zip([3, 4, 10, 15, 20, 21, 22, 23, 110, 111, 112, 113], [0.7949, 0.7931, 0.8193, 0.8169, 0.3204, 0.3054, 0.2917, 0.4193, 1.0, 1.0, 1.0, 1.0]): _vg.add([_i], _w, 'REPLACE')
_vg = ob_wind_5_b.vertex_groups.new(name='Thighs.R')
for _i, _w in zip([27, 28, 34, 39, 44, 45, 46, 47, 114, 115, 116, 117], [0.7949, 0.7931, 0.8193, 0.8169, 0.3204, 0.3054, 0.2917, 0.4193, 1.0, 1.0, 1.0, 1.0]): _vg.add([_i], _w, 'REPLACE')
_vg = ob_wind_5_b.vertex_groups.new(name='Weapon.R')
_vg.add([299, 300, 301, 302, 303, 304, 305, 306, 307, 308, 309, 310, 311, 312, 313, 314, 315, 316, 317, 318, 319, 320, 321, 322, 323, 324, 325, 326, 327, 328, 329, 330, 331, 332, 333, 334, 335, 336, 337, 338, 339, 340, 341, 342, 343, 344, 345, 346, 347, 348, 349, 350, 351, 352, 353, 354, 355, 356, 357, 358, 359, 360, 361, 362, 363, 364, 365, 366, 367, 368, 369, 370, 371, 372, 373, 374, 375, 376, 377, 378, 379, 380, 381, 382, 383, 384, 385, 386, 387, 388, 389, 390, 391, 392, 393, 394, 395, 396, 397, 398, 399, 400, 401, 402, 403, 404, 405, 406, 407, 408, 409, 410, 411, 412, 413, 414, 415, 416, 417, 418, 419, 420, 421, 422, 423, 424, 425, 426, 427, 428, 429, 430, 431, 432, 433, 434, 435, 436, 437, 438], 1.0, 'REPLACE')
_vg = ob_wind_5_b.vertex_groups.new(name='Leg.L')
_vg = ob_wind_5_b.vertex_groups.new(name='Leg.R')
_vg = ob_wind_5_b.vertex_groups.new(name='Toe.L')
_vg = ob_wind_5_b.vertex_groups.new(name='Toe.R')
_vg = ob_wind_5_b.vertex_groups.new(name='Finger_03_001.L')
for _i, _w in zip([175, 176, 177, 178, 179, 180, 181, 182, 183, 184, 189, 191, 192, 193, 194, 195, 196, 197, 198, 206, 207, 208, 209, 210, 211, 212, 213], [0.08493, 0.02589, 0.2723, 0.4692, 0.08057, 0.1779, 0.0, 0.0, 0.0, 0.0, 0.01948, 0.2601, 0.2721, 0.205, 0.2334, 0.0, 0.0, 0.0, 0.0, 0.5308, 0.651, 0.5868, 0.5441, 0.4621, 0.4782, 0.6011, 0.6394]): _vg.add([_i], _w, 'REPLACE')
_vg = ob_wind_5_b.vertex_groups.new(name='Finger_03_002.L')
for _i, _w in zip([181, 182, 183, 184, 195, 196, 197, 198, 206, 207, 208, 209, 210, 211, 212, 213], [1.0, 1.0, 1.0, 1.0, 1.0, 1.0, 1.0, 1.0, 0.3463, 0.349, 0.4132, 0.4527, 0.4148, 0.3809, 0.3989, 0.3551]): _vg.add([_i], _w, 'REPLACE')
_vg = ob_wind_5_b.vertex_groups.new(name='Finger_03_002.R')
for _i, _w in zip([129, 130, 131, 132, 143, 144, 145, 146, 154, 155, 156, 157, 158, 159, 160, 161], [1.0, 1.0, 1.0, 1.0, 1.0, 1.0, 1.0, 1.0, 0.3463, 0.349, 0.4132, 0.4527, 0.4148, 0.3809, 0.3989, 0.3551]): _vg.add([_i], _w, 'REPLACE')
_vg = ob_wind_5_b.vertex_groups.new(name='Finger_03_001.R')
for _i, _w in zip([123, 124, 125, 126, 127, 128, 129, 130, 131, 132, 137, 138, 139, 140, 141, 142, 143, 144, 145, 146, 154, 155, 156, 157, 158, 159, 160, 161], [0.0, 0.0, 0.277, 0.108, 0.5291, 0.4786, 0.0, 0.0, 0.0, 0.0, 0.0, 0.0, 0.3994, 0.259, 0.3174, 0.2984, 0.0, 0.0, 0.0, 0.0, 0.0, 0.0, 0.0, 0.001531, 0.0, 0.0, 0.0, 0.002555]): _vg.add([_i], _w, 'REPLACE')
_vg = ob_wind_5_b.vertex_groups.new(name='Foot.R')
_vg = ob_wind_5_b.vertex_groups.new(name='Foot.L')
_vg = ob_wind_5_b.vertex_groups.new(name='Thigh.R')
_vg = ob_wind_5_b.vertex_groups.new(name='Thigh.L')
_vg = ob_wind_5_b.vertex_groups.new(name='Spine.001')
_vg = ob_wind_5_b.vertex_groups.new(name='Spine.002')
_vg = ob_wind_5_b.vertex_groups.new(name='Bone_Weapon_B')
for _i, _w in zip([59, 68, 76, 78, 82, 83, 84, 88, 91, 118, 147, 170, 199, 234, 235, 241, 244], [0.0, 0.0, 0.0, 0.0, 0.0, 0.0, 0.0, 0.0, 0.0, 0.0, 0.0, 0.0, 0.0, 0.0, 0.0, 0.0, 0.0]): _vg.add([_i], _w, 'REPLACE')
_vg = ob_wind_5_b.vertex_groups.new(name='Bone_Hat_001')
for _i, _w in zip([50, 51, 56, 57, 64, 72, 73, 74, 75, 77, 246, 247, 248, 249, 250, 251, 252, 253, 254, 255, 256, 257, 258, 259, 260, 284], [0.2609, 0.2278, 0.2296, 0.234, 0.2616, 0.2817, 0.2843, 0.6922, 0.255, 0.7046, 0.9998, 0.9863, 0.7212, 0.7692, 0.0, 0.6568, 0.7307, 0.9705, 0.997, 0.9927, 0.9967, 0.9944, 0.9814, 0.7133, 0.6303, 0.002927]): _vg.add([_i], _w, 'REPLACE')
_vg = ob_wind_5_b.vertex_groups.new(name='Bone_Hat_002')
for _i, _w in zip([51, 72, 74, 75, 77, 246, 247, 248, 249, 250, 251, 252, 253, 259, 260], [0.0, 0.0, 0.3078, 0.0, 0.2954, 6.374e-06, 0.002, 0.2788, 0.2308, 1.0, 0.3432, 0.2693, 1.883e-06, 0.2867, 0.3697]): _vg.add([_i], _w, 'REPLACE')
_vg = ob_wind_5_b.vertex_groups.new(name='Bone_Hat_R')
_vg.add([261, 262, 263, 264, 265, 266, 267, 268, 269, 270, 271, 272, 273, 274, 275, 276, 277, 278, 279], 1.0, 'REPLACE')
_vg = ob_wind_5_b.vertex_groups.new(name='Bone_Hat_L')
for _i, _w in zip([280, 281, 282, 283, 284, 285, 286, 287, 288, 289, 290, 291, 292, 293, 294, 295, 296, 297, 298], [1.0, 1.0, 1.0, 1.0, 1.0, 1.0, 1.0, 1.0, 1.0, 0.8518, 1.0, 1.0, 1.0, 1.0, 1.0, 1.0, 1.0, 1.0, 0.9434]): _vg.add([_i], _w, 'REPLACE')
_vg = ob_wind_5_b.vertex_groups.new(name='Bone_HatTail.R')
for _i, _w in zip([51, 253, 261, 262, 263, 264, 265, 266, 267, 268, 269, 270, 271, 272, 273, 274, 275, 276, 277, 278, 279], [0.1086, 0.00737, 1.0, 0.9942, 0.9997, 0.9467, 0.999, 0.9935, 0.9659, 0.9605, 1.0, 0.9758, 1.0, 1.0, 0.963, 0.8935, 1.0, 1.0, 0.9275, 1.0, 0.9785]): _vg.add([_i], _w, 'REPLACE')
_vg = ob_wind_5_b.vertex_groups.new(name='Bone_HatTail.L')
for _i, _w in zip([280, 281, 282, 283, 284, 285, 286, 287, 288, 289, 290, 291, 292, 293, 294, 295, 296, 297, 298], [1.0, 0.987, 1.0, 0.9986, 0.9941, 0.998, 0.9983, 0.9932, 1.0, 0.9971, 1.0, 1.0, 0.9998, 0.9983, 0.9993, 1.0, 0.9937, 1.0, 0.9996]): _vg.add([_i], _w, 'REPLACE')
_vg = ob_wind_5_b.vertex_groups.new(name='Bone_BeltClip_Front')
for _i, _w in zip([222, 223, 224, 225, 226, 227, 228, 229, 230, 231, 232, 233], [1.0, 1.0, 1.0, 1.0, 1.0, 1.0, 1.0, 1.0, 1.0, 1.0, 1.0, 1.0]): _vg.add([_i], _w, 'REPLACE')
_vg = ob_wind_5_b.vertex_groups.new(name='Bone_BeltClip_Back')
for _i, _w in zip([234, 235, 236, 237, 238, 239, 240, 241, 242, 243, 244, 245], [1.0, 1.0, 1.0, 1.0, 1.0, 0.9991, 1.0, 1.0, 1.0, 0.9994, 1.0, 1.0]): _vg.add([_i], _w, 'REPLACE')
_m = ob_wind_5_b.modifiers.new('Armature', 'ARMATURE')
_m.object = ob_armature
_m = ob_wind_5_b.modifiers.new('Smooth by Angle', 'NODES')
_m.node_group = ng_smooth_by_angle_001
_m.show_group_selector = False
ob_armature.location = (0.0, 0.0, 0.0)

# ---- collection membership
col_wind_5_b.objects.link(ob_wind_5_b)
col_wind_5_b.objects.link(ob_armature)

# ---- scene / render settings (as saved in the file)
scene.frame_start = 0; scene.frame_end = 76; scene.frame_set(73)
scene.render.engine = 'BLENDER_EEVEE_NEXT'
scene.render.image_settings.file_format = 'FFMPEG'
scene.render.image_settings.color_mode = 'RGB'
scene.render.resolution_x = 116
scene.render.resolution_y = 138
scene.render.fps = 60
scene.render.film_transparent = True
scene.cycles.sampling_pattern = 'TABULATED_SOBOL'
scene.cycles.bake_type = 'NORMAL'
scene.eevee.use_gtao = True
scene.eevee.ray_tracing_options.trace_max_roughness = 0.0
scene.view_settings.view_transform = 'Filmic'
scene.unit_settings.scale_length = 0.01
bpy.context.view_layer.update()

# ---- added for rendering (the .blend has no active camera and no usable light): camera, sun
cam_auto = bpy.data.cameras.new('AutoCamera')
cam_auto.lens = 50.0
cam_auto.sensor_width = 36.0
cam_auto.clip_end = 2621.23
ob_auto_camera = bpy.data.objects.new('AutoCamera', cam_auto)
scene.collection.objects.link(ob_auto_camera)
ob_auto_camera.location = (126.382, -170.645, 149.963)
ob_auto_camera.rotation_euler = (1.09748, -7.21219e-08, 0.694738)
scene.camera = ob_auto_camera
light_auto_sun = bpy.data.lights.new('AutoSun', 'SUN')
light_auto_sun.energy = 3.0
light_auto_sun.angle = 0.0523599
ob_auto_sun = bpy.data.objects.new('AutoSun', light_auto_sun)
scene.collection.objects.link(ob_auto_sun)
ob_auto_sun.rotation_euler = (0.872665, 0.174533, 0.523599)
bpy.context.view_layer.update()
